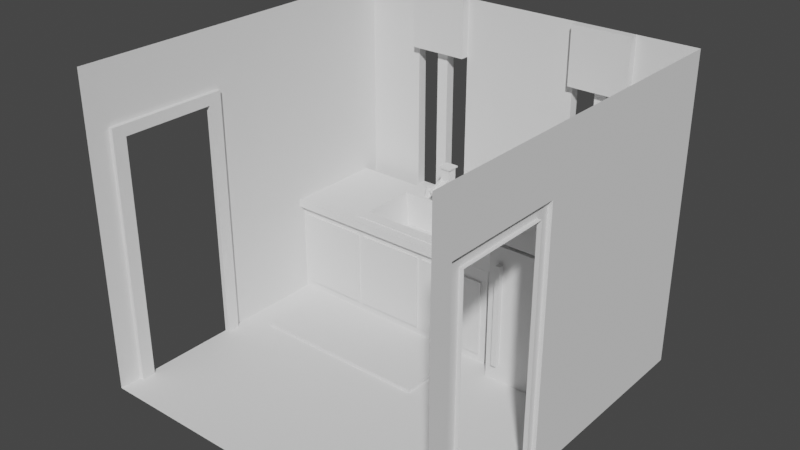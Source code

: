 # Source: test_room_kitchen.blend  (saved by Blender 2.93.21; exported with 4.5.12 LTS)
import bpy
from mathutils import Matrix  # noqa: F401  (used for matrix-valued properties, if any)

bpy.ops.wm.read_factory_settings(use_empty=True)
scene = bpy.context.scene
scene.name = 'Scene'

# ---- collections
col_collection = bpy.data.collections.new('Collection'); scene.collection.children.link(col_collection)

# ---- world
world_world = bpy.data.worlds.new('World'); scene.world = world_world
world_world.use_nodes = True; world_world.node_tree.nodes.clear()
_N = world_world.node_tree.nodes; _L = world_world.node_tree.links
n0 = _N.new('ShaderNodeOutputWorld'); n0.name = 'World Output'; n0.location = (300, 300)
n1 = _N.new('ShaderNodeBackground'); n1.name = 'Background'; n1.location = (10, 300)
n1.inputs[0].default_value = (0.05088, 0.05088, 0.05088, 1.0)
_L.new(n1.outputs[0], n0.inputs[0])
n0.is_active_output = True
world_world.color = (0.05088, 0.05088, 0.05088)
world_world.use_sun_shadow = False
world_world.sun_shadow_jitter_overblur = 0.0

# ---- meshes
me_cylinder_001 = bpy.data.meshes.new('Cylinder.001')
me_cylinder_001.from_pydata([(2.0, -1.942, 0.0), (2.0, 2.058, 0.0), (2.0, -1.942, 0.0), (2.0, -1.942, -1.654e-07), (2.0, 2.058, 0.0), (2.0, 2.058, -1.654e-07), (2.0, -1.942, 3.447), (2.0, 2.058, 3.447), (2.0, 2.058, 3.447), (2.0, 2.058, 3.447), (2.0, 2.058, 1.072), (2.0, 2.058, 1.934), (2.0, 2.058, 2.796), (2.0, -1.942, 1.072), (2.0, -1.942, 1.934), (2.0, -1.942, 2.796), (2.0, -1.942, 0.9821), (2.0, 2.058, 0.9821), (2.0, -0.366, 0.0), (2.0, -1.699, 0.0), (2.0, -0.366, 0.0), (2.0, -1.699, 0.0), (2.0, -1.699, -1.654e-07), (2.0, -0.366, -1.654e-07), (2.0, -1.699, 3.447), (2.0, -0.366, 3.447), (2.0, -1.699, 1.072), (2.0, -0.366, 1.072), (2.0, -1.699, 1.934), (2.0, -0.366, 1.934), (2.0, -1.699, 2.796), (2.0, -0.366, 2.796), (2.0, -1.699, 0.9821), (2.0, -0.366, 0.9821), (2.0, -0.5142, 0.0), (2.0, -0.6623, 0.0), (2.0, -0.8105, 0.0), (2.0, -0.9586, 0.0), (2.0, -1.107, 0.0), (2.0, -1.255, 0.0), (2.0, -1.403, 0.0), (2.0, -1.551, 0.0), (2.0, -0.5142, 0.0), (2.0, -0.6623, 0.0), (2.0, -0.8105, 0.0), (2.0, -0.9586, 0.0), (2.0, -1.107, 0.0), (2.0, -1.255, 0.0), (2.0, -1.403, 0.0), (2.0, -1.551, 0.0), (2.0, -1.551, -1.654e-07), (2.0, -0.5142, -1.654e-07), (2.0, -1.551, 3.447), (2.0, -1.403, 3.447), (2.0, -1.255, 3.447), (2.0, -1.107, 3.447), (2.0, -0.9586, 3.447), (2.0, -0.8105, 3.447), (2.0, -0.6623, 3.447), (2.0, -0.5142, 3.447), (2.0, -1.551, 1.072), (2.0, -0.5142, 1.072), (2.0, -1.551, 1.934), (2.0, -0.5142, 1.934), (2.0, -1.551, 2.796), (2.0, -1.403, 2.796), (2.0, -1.255, 2.796), (2.0, -1.107, 2.796), (2.0, -0.9586, 2.796), (2.0, -0.8105, 2.796), (2.0, -0.6623, 2.796), (2.0, -0.5142, 2.796), (2.0, -1.551, 0.9821), (2.0, -0.5142, 0.9821), (2.0, 2.058, 2.672), (2.0, -1.942, 2.672), (2.0, -0.366, 2.672), (2.0, -1.699, 2.672), (2.0, -0.5142, 2.672), (2.0, -0.6623, 2.672), (2.0, -0.8105, 2.672), (2.0, -0.9586, 2.672), (2.0, -1.107, 2.672), (2.0, -1.255, 2.672), (2.0, -1.403, 2.672), (2.0, -1.551, 2.672), (1.955, -0.5142, 0.0), (1.955, -0.366, 0.0), (1.955, -0.5142, 1.072), (1.955, -0.366, 1.072), (1.955, -0.5142, 1.934), (1.955, -0.366, 1.934), (1.955, -0.5142, 2.796), (1.955, -0.366, 2.796), (1.955, -0.5142, 0.9821), (1.955, -0.366, 0.9821), (1.955, -1.699, 0.0), (1.955, -1.699, 0.9821), (1.955, -0.366, 2.672), (1.955, -1.699, 2.672), (1.955, -1.699, 2.796), (1.955, -1.699, 1.072), (1.955, -1.699, 1.934), (1.955, -1.551, 0.0), (1.955, -1.551, 1.072), (1.955, -1.551, 1.934), (1.955, -1.551, 2.796), (1.955, -1.403, 2.796), (1.955, -1.255, 2.796), (1.955, -1.107, 2.796), (1.955, -0.9586, 2.796), (1.955, -0.8105, 2.796), (1.955, -0.6623, 2.796), (1.955, -1.551, 0.9821), (1.955, -0.5142, 2.672), (1.955, -0.6623, 2.672), (1.955, -0.8105, 2.672), (1.955, -0.9586, 2.672), (1.955, -1.107, 2.672), (1.955, -1.255, 2.672), (1.955, -1.403, 2.672), (1.955, -1.551, 2.672), (2.0, -0.5142, 0.0), (2.0, -0.6623, 0.0), (2.0, -0.8105, 0.0), (2.0, -0.9586, 0.0), (2.0, -1.107, 0.0), (2.0, -1.255, 0.0), (2.0, -1.403, 0.0), (2.0, -1.551, 0.0), (2.0, -0.5142, 0.0), (2.0, -0.6623, 0.0), (2.0, -0.8105, 0.0), (2.0, -0.9586, 0.0), (2.0, -1.107, 0.0), (2.0, -1.255, 0.0), (2.0, -1.403, 0.0), (2.0, -1.551, 0.0), (-2.0, -1.942, 0.0), (2.0, -1.942, 0.0), (-2.0, 2.058, 0.0), (2.0, 2.058, 0.0), (-2.0, -1.942, 0.0), (2.0, -1.942, 0.0), (-2.0, 2.058, 0.0), (2.0, 2.058, 0.0), (-2.0, -1.942, 3.447), (-2.0, 2.058, 3.447), (2.0, 2.058, 3.447), (-2.0, -1.942, 3.447), (-2.0, 2.058, 3.447), (2.0, 2.058, 3.447), (-1.333, -1.942, -1.654e-07), (-0.6662, -1.942, 0.0), (0.0005059, -1.942, -1.654e-07), (0.6672, -1.942, 0.0), (1.334, -1.942, -1.654e-07), (1.334, 2.058, -1.654e-07), (0.6672, 2.058, 0.0), (0.0005059, 2.058, -1.654e-07), (-0.6662, 2.058, 0.0), (-1.333, 2.058, -1.654e-07), (1.334, 2.058, -1.654e-07), (0.6672, 2.058, 0.0), (0.0005059, 2.058, -1.654e-07), (-0.6662, 2.058, 0.0), (-1.333, 2.058, -1.654e-07), (1.334, 2.058, 3.447), (0.6672, 2.058, 3.447), (0.0005059, 2.058, 3.447), (-0.6662, 2.058, 3.447), (-1.333, 2.058, 3.447), (1.334, 2.058, 3.447), (0.6672, 2.058, 3.447), (0.0005059, 2.058, 3.447), (-0.6662, 2.058, 3.447), (-1.333, 2.058, 3.447), (-2.0, 2.058, 2.796), (-2.0, 2.058, 1.934), (-2.0, 2.058, 1.072), (2.0, 2.058, 1.072), (2.0, 2.058, 1.934), (2.0, 2.058, 2.796), (-2.0, -1.942, 2.796), (-2.0, -1.942, 1.934), (-2.0, -1.942, 1.072), (-1.333, 2.058, 1.072), (-1.333, 2.058, 1.934), (-1.333, 2.058, 2.796), (-0.6662, 2.058, 1.072), (-0.6662, 2.058, 1.934), (-0.6662, 2.058, 2.796), (0.0005059, 2.058, 1.072), (0.0005059, 2.058, 1.934), (0.0005059, 2.058, 2.796), (0.6672, 2.058, 1.072), (0.6672, 2.058, 1.934), (0.6672, 2.058, 2.796), (1.334, 2.058, 1.072), (1.334, 2.058, 1.934), (1.334, 2.058, 2.796), (-1.202, -1.942, -1.654e-07), (-1.069, -1.942, 0.0), (-0.9355, -1.942, 0.0), (-0.8022, -1.942, 0.0), (-0.8022, 2.058, 0.0), (-0.9355, 2.058, 0.0), (-1.069, 2.058, 0.0), (-1.202, 2.058, -1.654e-07), (-0.8022, 2.058, 0.0), (-0.9355, 2.058, 0.0), (-1.069, 2.058, 0.0), (-1.202, 2.058, -1.654e-07), (-0.8022, 2.058, 3.447), (-0.9355, 2.058, 3.447), (-1.069, 2.058, 3.447), (-1.202, 2.058, 3.447), (-0.8022, 2.058, 3.447), (-0.9355, 2.058, 3.447), (-1.069, 2.058, 3.447), (-1.202, 2.058, 3.447), (-0.8022, 2.058, 1.072), (-0.9355, 2.058, 1.072), (-1.069, 2.058, 1.072), (-1.202, 2.058, 1.072), (-0.9355, 2.058, 1.934), (-1.069, 2.058, 1.934), (2.0, 2.058, 0.9821), (-0.8022, 2.058, 2.796), (-0.9355, 2.058, 2.796), (-1.069, 2.058, 2.796), (-1.202, 2.058, 2.796), (0.8005, -1.942, 0.0), (0.9338, -1.942, 0.0), (1.067, -1.942, 0.0), (1.201, -1.942, 0.0), (1.201, 2.058, 0.0), (1.067, 2.058, 0.0), (0.9338, 2.058, 0.0), (0.8005, 2.058, 0.0), (1.201, 2.058, 0.0), (1.067, 2.058, 0.0), (0.9338, 2.058, 0.0), (0.8005, 2.058, 0.0), (1.201, 2.058, 3.447), (1.067, 2.058, 3.447), (0.9338, 2.058, 3.447), (0.8005, 2.058, 3.447), (1.201, 2.058, 3.447), (1.067, 2.058, 3.447), (0.9338, 2.058, 3.447), (0.8005, 2.058, 3.447), (1.201, 2.058, 1.072), (1.067, 2.058, 1.072), (0.9338, 2.058, 1.072), (0.8005, 2.058, 1.072), (-2.0, -1.942, 0.9821), (1.067, 2.058, 1.934), (0.9338, 2.058, 1.934), (-2.0, 2.058, 0.9821), (1.201, 2.058, 2.796), (1.067, 2.058, 2.796), (0.9338, 2.058, 2.796), (0.8005, 2.058, 2.796), (-1.333, 2.171, 1.072), (-1.333, 2.171, 1.934), (-1.333, 2.171, 2.796), (-0.6662, 2.171, 1.072), (-0.6662, 2.171, 1.934), (-0.6662, 2.171, 2.796), (0.6672, 2.171, 1.072), (0.6672, 2.171, 1.934), (0.6672, 2.171, 2.796), (1.334, 2.171, 1.072), (1.334, 2.171, 1.934), (1.334, 2.171, 2.796), (0.8005, 2.171, 1.072), (-0.6662, 1.959, 2.796), (0.8005, 2.171, 2.796), (-1.202, 2.171, 1.072), (0.6672, 1.959, 3.447), (-1.202, 2.171, 2.796), (-0.8022, 2.171, 1.072), (-0.9355, 2.171, 1.072), (-1.069, 2.171, 1.072), (-1.333, 1.959, 3.447), (-0.9355, 2.171, 1.934), (-1.069, 2.171, 1.934), (-0.8022, 2.171, 2.796), (-0.9355, 2.171, 2.796), (-1.069, 2.171, 2.796), (1.201, 2.171, 1.072), (1.067, 2.171, 1.072), (0.9338, 2.171, 1.072), (0.6672, 1.959, 2.796), (1.067, 2.171, 1.934), (0.9338, 2.171, 1.934), (1.201, 2.171, 2.796), (1.067, 2.171, 2.796), (0.9338, 2.171, 2.796), (-1.333, 2.058, 0.9821), (-0.6662, 2.058, 0.9821), (0.0005059, 2.058, 0.9821), (0.6672, 2.058, 0.9821), (1.334, 2.058, 0.9821), (-1.202, 2.058, 0.9821), (-1.069, 2.058, 0.9821), (-0.9355, 2.058, 0.9821), (-0.8022, 2.058, 0.9821), (0.8005, 2.058, 0.9821), (0.9338, 2.058, 0.9821), (1.067, 2.058, 0.9821), (1.201, 2.058, 0.9821), (-1.333, 2.058, 1.072), (-0.6662, 2.058, 1.072), (0.6672, 2.058, 1.072), (1.334, 2.058, 1.072), (-0.8022, 2.058, 1.072), (-0.9355, 2.058, 1.072), (-1.069, 2.058, 1.072), (-1.202, 2.058, 1.072), (1.201, 2.058, 1.072), (1.067, 2.058, 1.072), (0.9338, 2.058, 1.072), (0.8005, 2.058, 1.072), (-1.333, 2.058, 0.9821), (-0.6662, 2.058, 0.9821), (0.6672, 2.058, 0.9821), (1.334, 2.058, 0.9821), (-1.202, 2.058, 0.9821), (-1.069, 2.058, 0.9821), (-0.9355, 2.058, 0.9821), (-0.8022, 2.058, 0.9821), (0.8005, 2.058, 0.9821), (0.9338, 2.058, 0.9821), (1.067, 2.058, 0.9821), (1.201, 2.058, 0.9821), (-1.333, 1.977, 0.9821), (-1.333, 1.977, 1.072), (-0.6662, 1.977, 0.9821), (-0.6662, 1.977, 1.072), (0.6672, 1.977, 0.9821), (0.6672, 1.977, 1.072), (1.334, 1.977, 0.9821), (1.334, 1.977, 1.072), (0.8005, 1.977, 1.072), (-1.202, 1.977, 1.072), (-0.8022, 1.977, 1.072), (-0.9355, 1.977, 1.072), (-1.069, 1.977, 1.072), (-1.202, 1.977, 0.9821), (-1.069, 1.977, 0.9821), (-0.9355, 1.977, 0.9821), (-0.8022, 1.977, 0.9821), (1.201, 1.977, 1.072), (1.067, 1.977, 1.072), (0.9338, 1.977, 1.072), (0.8005, 1.977, 0.9821), (0.9338, 1.977, 0.9821), (1.067, 1.977, 0.9821), (1.201, 1.977, 0.9821), (-0.9355, 2.058, 1.072), (-1.069, 2.058, 1.072), (-0.9355, 2.058, 1.934), (-1.069, 2.058, 1.934), (-0.9355, 2.058, 2.796), (-1.069, 2.058, 2.796), (1.067, 2.058, 1.072), (0.9338, 2.058, 1.072), (1.067, 2.058, 1.934), (0.9338, 2.058, 1.934), (1.067, 2.058, 2.796), (0.9338, 2.058, 2.796), (1.067, 2.171, 2.796), (1.067, 2.058, 2.796), (1.067, 2.058, 1.934), (1.067, 2.171, 1.934), (0.9338, 2.171, 1.934), (0.9338, 2.058, 1.934), (-1.069, 2.058, 1.934), (-1.069, 2.058, 2.796), (-0.9355, 2.058, 1.934), (-0.9355, 2.058, 2.796), (-1.069, 2.058, 1.072), (-0.9355, 2.058, 1.072), (-0.9355, 2.171, 1.934), (-0.9355, 2.171, 1.072), (0.9338, 2.171, 2.796), (0.9338, 2.058, 2.796), (-1.069, 2.171, 1.934), (0.9338, 2.058, 1.072), (1.067, 2.058, 1.072), (-1.069, 2.171, 1.072), (-1.069, 2.171, 2.796), (-0.9355, 2.171, 2.796), (0.9338, 2.171, 1.072), (1.067, 2.171, 1.072), (-0.9355, 2.058, 1.072), (-1.069, 2.058, 1.072), (-0.9355, 2.058, 1.934), (-1.069, 2.058, 1.934), (-0.9355, 2.058, 2.796), (-1.069, 2.058, 2.796), (1.067, 2.058, 1.072), (0.9338, 2.058, 1.072), (1.067, 2.058, 1.934), (0.9338, 2.058, 1.934), (1.067, 2.058, 2.796), (0.9338, 2.058, 2.796), (-2.0, -0.366, 0.0), (-2.0, -1.699, 0.0), (2.0, -1.699, 0.0), (2.0, -0.366, 0.0), (-2.0, -0.366, 0.0), (-2.0, -1.699, 0.0), (2.0, -1.699, 0.0), (2.0, -0.366, 0.0), (-2.0, -0.366, 3.447), (-2.0, -1.699, 3.447), (-2.0, -0.366, 3.447), (-2.0, -1.699, 3.447), (-1.333, -1.699, -1.654e-07), (-1.333, -0.366, -1.654e-07), (-0.6662, -1.699, 0.0), (-0.6662, -0.366, 0.0), (0.0005059, -1.699, -1.654e-07), (0.0005059, -0.366, -1.654e-07), (0.6672, -1.699, 0.0), (0.6672, -0.366, 0.0), (1.334, -1.699, -1.654e-07), (1.334, -0.366, -1.654e-07), (-2.0, -0.366, 1.072), (-2.0, -1.699, 1.072), (-2.0, -0.366, 1.934), (-2.0, -1.699, 1.934), (-2.0, -0.366, 2.796), (-2.0, -1.699, 2.796), (-1.202, -1.699, -1.654e-07), (-1.202, -0.366, -1.654e-07), (-1.069, -1.699, 0.0), (-1.069, -0.366, 0.0), (-0.9355, -1.699, 0.0), (-0.9355, -0.366, 0.0), (-0.8022, -1.699, 0.0), (-0.8022, -0.366, 0.0), (0.8005, -1.699, 0.0), (0.8005, -0.366, 0.0), (0.9338, -1.699, 0.0), (0.9338, -0.366, 0.0), (1.067, -1.699, 0.0), (1.067, -0.366, 0.0), (1.201, -1.699, 0.0), (1.201, -0.366, 0.0), (-2.0, -0.366, 0.9821), (-2.0, -1.699, 0.9821), (-2.0, -0.5142, 0.0), (-2.0, -0.6623, 0.0), (-2.0, -0.8105, 0.0), (-2.0, -0.9586, 0.0), (-2.0, -1.107, 0.0), (-2.0, -1.255, 0.0), (-2.0, -1.403, 0.0), (-2.0, -1.551, 0.0), (2.0, -1.551, 0.0), (2.0, -1.403, 0.0), (2.0, -1.255, 0.0), (2.0, -1.107, 0.0), (2.0, -0.9586, 0.0), (2.0, -0.8105, 0.0), (2.0, -0.6623, 0.0), (2.0, -0.5142, 0.0), (-2.0, -0.5142, 0.0), (-2.0, -0.6623, 0.0), (-2.0, -0.8105, 0.0), (-2.0, -0.9586, 0.0), (-2.0, -1.107, 0.0), (-2.0, -1.255, 0.0), (-2.0, -1.403, 0.0), (-2.0, -1.551, 0.0), (2.0, -1.551, 0.0), (2.0, -1.403, 0.0), (2.0, -1.255, 0.0), (2.0, -1.107, 0.0), (2.0, -0.9586, 0.0), (2.0, -0.8105, 0.0), (2.0, -0.6623, 0.0), (2.0, -0.5142, 0.0), (-2.0, -0.5142, 3.447), (-2.0, -0.6623, 3.447), (-2.0, -0.8105, 3.447), (-2.0, -0.9586, 3.447), (-2.0, -1.107, 3.447), (-2.0, -1.255, 3.447), (-2.0, -1.403, 3.447), (-2.0, -1.551, 3.447), (-2.0, -0.5142, 3.447), (-2.0, -0.6623, 3.447), (-2.0, -0.8105, 3.447), (-2.0, -0.9586, 3.447), (-2.0, -1.107, 3.447), (-2.0, -1.255, 3.447), (-2.0, -1.403, 3.447), (-2.0, -1.551, 3.447), (-1.333, -1.551, -1.654e-07), (-1.333, -1.403, -1.654e-07), (-1.333, -1.255, -1.654e-07), (-1.333, -1.107, -1.654e-07), (-1.333, -0.9586, -1.654e-07), (-1.333, -0.8105, -1.654e-07), (-1.333, -0.6623, -1.654e-07), (-1.333, -0.5142, -1.654e-07), (-0.6662, -1.551, 0.0), (-0.6662, -1.403, 0.0), (-0.6662, -1.255, 0.0), (-0.6662, -1.107, 0.0), (-0.6662, -0.9586, 0.0), (-0.6662, -0.8105, 0.0), (-0.6662, -0.6623, 0.0), (-0.6662, -0.5142, 0.0), (0.0005059, -1.551, -1.654e-07), (0.0005059, -1.403, -1.654e-07), (0.0005059, -1.255, -1.654e-07), (0.0005059, -1.107, -1.654e-07), (0.0005059, -0.9586, -1.654e-07), (0.0005059, -0.8105, -1.654e-07), (0.0005059, -0.6623, -1.654e-07), (0.0005059, -0.5142, -1.654e-07), (0.6672, -1.551, 0.0), (0.6672, -1.403, 0.0), (0.6672, -1.255, 0.0), (0.6672, -1.107, 0.0), (0.6672, -0.9586, 0.0), (0.6672, -0.8105, 0.0), (0.6672, -0.6623, 0.0), (0.6672, -0.5142, 0.0), (1.334, -1.551, -1.654e-07), (1.334, -1.403, -1.654e-07), (1.334, -1.255, -1.654e-07), (1.334, -1.107, -1.654e-07), (1.334, -0.9586, -1.654e-07), (1.334, -0.8105, -1.654e-07), (1.334, -0.6623, -1.654e-07), (1.334, -0.5142, -1.654e-07), (-2.0, -0.5142, 1.072), (-2.0, -1.551, 1.072), (-2.0, -0.5142, 1.934), (-2.0, -1.551, 1.934), (-2.0, -0.5142, 2.796), (-2.0, -0.6623, 2.796), (-2.0, -0.8105, 2.796), (-2.0, -0.9586, 2.796), (-2.0, -1.107, 2.796), (-2.0, -1.255, 2.796), (-2.0, -1.403, 2.796), (-2.0, -1.551, 2.796), (-1.202, -1.551, -1.654e-07), (-1.202, -1.403, -1.654e-07), (-1.202, -1.255, -1.654e-07), (-1.202, -1.107, -1.654e-07), (-1.202, -0.9586, -1.654e-07), (-1.202, -0.8105, -1.654e-07), (-1.202, -0.6623, -1.654e-07), (-1.202, -0.5142, -1.654e-07), (-1.069, -1.551, 0.0), (-1.069, -1.403, 0.0), (-1.069, -1.255, 0.0), (-1.069, -1.107, 0.0), (-1.069, -0.9586, 0.0), (-1.069, -0.8105, 0.0), (-1.069, -0.6623, 0.0), (-1.069, -0.5142, 0.0), (-0.9355, -1.551, 0.0), (-0.9355, -1.403, 0.0), (-0.9355, -1.255, 0.0), (-0.9355, -1.107, 0.0), (-0.9355, -0.9586, 0.0), (-0.9355, -0.8105, 0.0), (-0.9355, -0.6623, 0.0), (-0.9355, -0.5142, 0.0), (-0.8022, -1.551, 0.0), (-0.8022, -1.403, 0.0), (-0.8022, -1.255, 0.0), (-0.8022, -1.107, 0.0), (-0.8022, -0.9586, 0.0), (-0.8022, -0.8105, 0.0), (-0.8022, -0.6623, 0.0), (-0.8022, -0.5142, 0.0), (0.8005, -1.551, 0.0), (0.8005, -1.403, 0.0), (0.8005, -1.255, 0.0), (0.8005, -1.107, 0.0), (0.8005, -0.9586, 0.0), (0.8005, -0.8105, 0.0), (0.8005, -0.6623, 0.0), (0.8005, -0.5142, 0.0), (0.9338, -1.551, 0.0), (0.9338, -1.403, 0.0), (0.9338, -1.255, 0.0), (0.9338, -1.107, 0.0), (0.9338, -0.9586, 0.0), (0.9338, -0.8105, 0.0), (0.9338, -0.6623, 0.0), (0.9338, -0.5142, 0.0), (1.067, -1.551, 0.0), (1.067, -1.403, 0.0), (1.067, -1.255, 0.0), (1.067, -1.107, 0.0), (1.067, -0.9586, 0.0), (1.067, -0.8105, 0.0), (1.067, -0.6623, 0.0), (1.067, -0.5142, 0.0), (1.201, -1.551, 0.0), (1.201, -1.403, 0.0), (1.201, -1.255, 0.0), (1.201, -1.107, 0.0), (1.201, -0.9586, 0.0), (1.201, -0.8105, 0.0), (1.201, -0.6623, 0.0), (1.201, -0.5142, 0.0), (-2.0, -0.5142, 0.9821), (-2.0, -1.551, 0.9821), (-2.0, 2.058, 2.672), (2.0, 2.058, 2.672), (-2.0, -1.942, 2.672), (-1.333, 2.058, 2.672), (-0.6662, 2.058, 2.672), (0.0005059, 2.058, 2.672), (0.6672, 2.058, 2.672), (1.334, 2.058, 2.672), (-1.069, 2.058, 2.672), (-0.9355, 2.058, 2.672), (0.9338, 2.058, 2.672), (1.067, 2.058, 2.672), (-1.333, 2.171, 2.672), (-0.6662, 2.171, 2.672), (0.6672, 2.171, 2.672), (1.334, 2.171, 2.672), (0.8005, 1.959, 3.447), (-1.069, 2.171, 2.672), (-0.9355, 2.171, 2.672), (-1.202, 1.959, 3.447), (-1.333, 1.959, 2.796), (0.9338, 2.171, 2.672), (1.067, 2.171, 2.672), (-0.6662, 1.959, 3.447), (-1.069, 2.058, 2.672), (-0.9355, 2.058, 2.672), (0.9338, 2.058, 2.672), (1.067, 2.058, 2.672), (-1.069, 2.058, 2.672), (-0.9355, 2.058, 2.672), (0.9338, 2.058, 2.672), (1.067, 2.058, 2.672), (-1.069, 2.171, 2.672), (-0.9355, 2.171, 2.672), (0.9338, 2.171, 2.672), (1.067, 2.171, 2.672), (-1.069, 2.058, 2.672), (-0.9355, 2.058, 2.672), (0.9338, 2.058, 2.672), (1.067, 2.058, 2.672), (-2.0, -1.699, 2.672), (-2.0, -0.366, 2.672), (-2.0, -1.551, 2.672), (-2.0, -1.403, 2.672), (-2.0, -1.255, 2.672), (-2.0, -1.107, 2.672), (-2.0, -0.9586, 2.672), (-2.0, -0.8105, 2.672), (-2.0, -0.6623, 2.672), (-2.0, -0.5142, 2.672), (-1.951, -1.551, 0.0), (-1.951, -1.699, 0.0), (-1.951, -1.551, 1.072), (-1.951, -1.699, 1.072), (-1.951, -1.551, 1.934), (-1.951, -1.699, 1.934), (-1.951, -1.551, 2.796), (-1.951, -1.699, 2.796), (-1.951, -1.551, 0.9821), (-1.951, -1.699, 0.9821), (-1.951, -0.366, 0.0), (-1.951, -0.366, 0.9821), (-1.951, -1.699, 2.672), (-1.951, -0.366, 2.672), (-1.951, -0.366, 2.796), (-1.951, -0.366, 1.072), (-1.951, -0.366, 1.934), (-1.951, -0.5142, 0.0), (-1.951, -0.5142, 1.072), (-1.951, -0.5142, 1.934), (-1.951, -0.5142, 2.796), (-1.951, -0.6623, 2.796), (-1.951, -0.8105, 2.796), (-1.951, -0.9586, 2.796), (-1.951, -1.107, 2.796), (-1.951, -1.255, 2.796), (-1.951, -1.403, 2.796), (-1.951, -0.5142, 0.9821), (-1.951, -1.551, 2.672), (-1.951, -1.403, 2.672), (-1.951, -1.255, 2.672), (-1.951, -1.107, 2.672), (-1.951, -0.9586, 2.672), (-1.951, -0.8105, 2.672), (-1.951, -0.6623, 2.672), (-1.951, -0.5142, 2.672), (-2.0, -0.5142, 0.0), (-2.0, -0.6623, 0.0), (-2.0, -0.8105, 0.0), (-2.0, -0.9586, 0.0), (-2.0, -1.107, 0.0), (-2.0, -1.255, 0.0), (-2.0, -1.403, 0.0), (-2.0, -1.551, 0.0), (-2.0, -0.5142, 1.072), (0.9338, 1.959, 2.796), (1.067, 1.959, 2.796), (1.201, 1.959, 2.796), (0.9338, 1.959, 3.447), (-2.0, -1.551, 1.072), (-2.0, -0.5142, 1.934), (1.067, 1.959, 3.447), (1.201, 1.959, 3.447), (-1.069, 1.959, 2.796), (-0.9355, 1.959, 2.796), (-0.8022, 1.959, 2.796), (-1.069, 1.959, 3.447), (-2.0, -1.551, 1.934), (-2.0, -0.5142, 0.9821), (-0.9355, 1.959, 3.447), (-0.8022, 1.959, 3.447), (-1.202, 1.959, 2.796), (0.8005, 1.959, 2.796), (1.334, 1.959, 3.447), (1.334, 1.959, 2.796), (-2.0, -1.551, 0.9821), (-2.0, -1.551, 2.672), (-2.0, -1.403, 2.672), (-2.0, -1.255, 2.672), (-2.0, -1.107, 2.672), (-2.0, -0.9586, 2.672), (-2.0, -0.8105, 2.672), (-2.0, -0.6623, 2.672), (-2.0, -0.5142, 2.672), (-2.0, -0.5142, 0.0), (-2.0, -0.6623, 0.0), (-2.0, -0.8105, 0.0), (-2.0, -0.9586, 0.0), (-2.0, -1.107, 0.0), (-2.0, -1.255, 0.0), (-2.0, -1.403, 0.0), (-2.0, -1.551, 0.0), (-2.0, -0.5142, 1.072), (-2.0, -1.551, 1.072), (-2.0, -0.5142, 1.934), (-2.0, -1.551, 1.934), (-2.0, -0.5142, 0.9821), (-2.0, -1.551, 0.9821), (-2.0, -1.551, 2.672), (-2.0, -1.403, 2.672), (-2.0, -1.255, 2.672), (-2.0, -1.107, 2.672), (-2.0, -0.9586, 2.672), (-2.0, -0.8105, 2.672), (-2.0, -0.6623, 2.672), (-2.0, -0.5142, 2.672), (0.7244, 0.7911, 8.27e-08), (0.7244, 0.7911, 2.407), (0.7244, 1.876, 8.27e-08), (0.7244, 1.876, 2.407), (1.876, 0.7911, 8.27e-08), (1.876, 0.7911, 2.407), (1.876, 1.876, 8.27e-08), (1.876, 1.876, 2.407), (0.7244, 0.7911, 1.597), (1.876, 0.7911, 1.597), (0.7244, 0.7911, 1.559), (1.876, 0.7911, 1.559), (0.7244, 0.6323, 1.597), (0.7244, 0.6323, 2.407), (1.876, 0.6323, 2.407), (1.876, 0.6323, 1.597), (1.876, 0.6323, 1.559), (1.876, 0.6323, 8.27e-08), (0.7244, 0.6323, 8.27e-08), (0.7244, 0.6323, 1.559), (1.876, 0.7662, 1.559), (1.876, 0.7662, 8.27e-08), (0.7244, 0.7662, 8.27e-08), (0.7244, 0.7662, 1.559), (1.876, 0.7662, 2.407), (1.876, 0.7662, 1.597), (0.7244, 0.7662, 2.407), (0.7244, 0.7662, 1.597), (1.857, 0.7907, 1.534), (1.857, 0.7907, 0.02553), (0.7433, 0.7907, 0.02553), (0.7433, 0.7907, 1.534), (1.857, 0.7666, 0.02553), (0.7433, 0.7666, 0.02553), (1.857, 0.7666, 1.534), (0.7433, 0.7666, 1.534), (0.7493, 0.7906, 1.615), (0.7493, 0.7906, 2.39), (1.851, 0.7906, 2.39), (1.851, 0.7906, 1.615), (1.851, 0.7667, 1.615), (0.7493, 0.7667, 1.615), (1.851, 0.7667, 2.39), (0.7493, 0.7667, 2.39), (0.8261, 0.5751, 0.1973), (0.8261, 0.5751, 1.362), (0.8261, 0.6323, 0.1973), (0.8261, 0.6323, 1.362), (0.8833, 0.5751, 0.1973), (0.8833, 0.5751, 1.362), (0.8833, 0.6323, 0.1973), (0.8833, 0.6323, 1.362), (0.8261, 0.5751, 1.741), (0.8261, 0.5751, 2.263), (0.8261, 0.6323, 1.741), (0.8261, 0.6323, 2.263), (0.8833, 0.5751, 1.741), (0.8833, 0.5751, 2.263), (0.8833, 0.6323, 1.741), (0.8833, 0.6323, 2.263), (-2.0, 0.7958, -3.722e-07), (-2.0, 0.7958, 1.061), (-2.0, 1.876, -3.722e-07), (-2.0, 1.876, 1.061), (0.5914, 0.7958, -3.722e-07), (0.5914, 0.7958, 1.061), (0.5914, 1.876, -3.722e-07), (0.5914, 1.876, 1.061), (-2.0, 0.7347, 1.061), (-2.0, 0.7347, 1.153), (-2.0, 1.876, 1.061), (-2.0, 1.876, 1.153), (0.6346, 0.7347, 1.061), (0.6346, 0.7347, 1.153), (0.6346, 1.876, 1.061), (0.6346, 1.876, 1.153), (-0.2561, 0.7736, 0.09659), (-0.2561, 0.7736, 0.9641), (-0.2561, 0.818, 0.09659), (-0.2561, 0.818, 0.9641), (0.5175, 0.7736, 0.09659), (0.5175, 0.7736, 0.9641), (0.5175, 0.818, 0.09659), (0.5175, 0.818, 0.9641), (-1.926, 0.7736, 0.09659), (-1.926, 0.7736, 0.9641), (-1.926, 0.818, 0.09659), (-1.926, 0.818, 0.9641), (-1.153, 0.7736, 0.09659), (-1.153, 0.7736, 0.9641), (-1.153, 0.818, 0.09659), (-1.153, 0.818, 0.9641), (-1.091, 0.7736, 0.09659), (-1.091, 0.7736, 0.9641), (-1.091, 0.818, 0.09659), (-1.091, 0.818, 0.9641), (-0.3175, 0.7736, 0.09659), (-0.3175, 0.7736, 0.9641), (-0.3175, 0.818, 0.09659), (-0.3175, 0.818, 0.9641), (-1.211, 0.8353, 1.14), (-1.211, 0.8353, 1.165), (-1.211, 1.675, 1.14), (-1.211, 1.675, 1.165), (-0.1545, 0.8353, 1.14), (-0.1545, 0.8353, 1.165), (-0.1545, 1.675, 1.14), (-0.1545, 1.675, 1.165), (-1.106, 1.019, 0.7913), (-1.106, 1.592, 0.7913), (-0.2598, 1.019, 0.7913), (-0.2598, 1.592, 0.7913), (-0.2008, 0.9787, 1.14), (-0.2143, 1.623, 1.061), (-1.151, 1.623, 1.061), (-1.151, 0.9878, 1.061), (-0.2008, 1.632, 1.14), (-0.2143, 0.9878, 1.061), (-0.1987, 1.633, 1.153), (-1.167, 1.633, 1.153), (-1.167, 0.9773, 1.153), (-0.1987, 0.9773, 1.153), (-0.2008, 0.9787, 1.14), (-0.2008, 1.632, 1.14), (-1.165, 0.9787, 1.14), (-1.165, 1.632, 1.14), (-1.169, 0.9759, 1.165), (-1.169, 1.635, 1.165), (-0.1966, 0.9759, 1.165), (-0.1966, 1.635, 1.165), (-1.211, 0.8353, 1.153), (-1.211, 1.675, 1.153), (-0.1545, 0.8353, 1.153), (-0.1545, 1.675, 1.153), (-0.624, 1.835, 1.572), (-0.624, 1.835, 1.153), (-0.624, 1.718, 1.572), (-0.624, 1.718, 1.153), (-0.7414, 1.835, 1.572), (-0.7414, 1.835, 1.153), (-0.7414, 1.718, 1.572), (-0.7414, 1.718, 1.153), (-0.624, 1.718, 1.585), (-0.624, 1.835, 1.585), (-0.7414, 1.718, 1.585), (-0.7414, 1.835, 1.585), (-0.6063, 1.7, 1.57), (-0.6063, 1.853, 1.57), (-0.759, 1.7, 1.57), (-0.759, 1.853, 1.57), (-0.6063, 1.7, 1.587), (-0.6063, 1.853, 1.587), (-0.759, 1.7, 1.587), (-0.759, 1.853, 1.587), (-0.7302, 1.521, 1.306), (-0.7302, 1.499, 1.367), (-0.7302, 1.779, 1.398), (-0.7302, 1.758, 1.459), (-0.6351, 1.521, 1.306), (-0.6351, 1.499, 1.367), (-0.6351, 1.779, 1.398), (-0.6351, 1.758, 1.459), (-0.7178, 1.738, 1.427), (-0.6475, 1.738, 1.427), (-0.7178, 1.499, 1.367), (-0.6475, 1.507, 1.345), (-0.6475, 1.499, 1.367), (-0.7178, 1.507, 1.345), (-0.6475, 1.73, 1.449), (-0.7178, 1.73, 1.449), (-0.4327, 1.843, 1.153), (-0.4327, 1.823, 1.257), (-0.39, 1.827, 1.153), (-0.4028, 1.812, 1.257), (-0.3673, 1.788, 1.153), (-0.3869, 1.784, 1.257), (-0.3752, 1.743, 1.153), (-0.3925, 1.753, 1.257), (-0.41, 1.714, 1.153), (-0.4168, 1.733, 1.257), (-0.4554, 1.714, 1.153), (-0.4486, 1.733, 1.257), (-0.4901, 1.743, 1.153), (-0.4729, 1.753, 1.257), (-0.498, 1.788, 1.153), (-0.4784, 1.784, 1.257), (-0.4753, 1.827, 1.153), (-0.4625, 1.812, 1.257), (-0.9327, 1.843, 1.153), (-0.9327, 1.823, 1.257), (-0.89, 1.827, 1.153), (-0.9028, 1.812, 1.257), (-0.8673, 1.788, 1.153), (-0.8869, 1.784, 1.257), (-0.8752, 1.743, 1.153), (-0.8925, 1.753, 1.257), (-0.91, 1.714, 1.153), (-0.9168, 1.733, 1.257), (-0.9554, 1.714, 1.153), (-0.9486, 1.733, 1.257), (-0.9901, 1.743, 1.153), (-0.9729, 1.753, 1.257), (-0.998, 1.788, 1.153), (-0.9784, 1.784, 1.257), (-0.9753, 1.827, 1.153), (-0.9625, 1.812, 1.257), (-1.683, -0.1295, -3.243e-07), (-1.683, -0.1295, 0.04), (-1.683, 0.6719, -3.243e-07), (-1.683, 0.6719, 0.04), (0.3173, -0.1295, -3.243e-07), (0.3173, -0.1295, 0.04), (0.3173, 0.6719, -3.243e-07), (0.3173, 0.6719, 0.04)], [(4, 1), (9, 7), (139, 143), (412, 416), (411, 415), (470, 486), (469, 485), (468, 484), (467, 483), (466, 482), (463, 479), (884, 889), (835, 837), (828, 830), (886, 892), (878, 880), (888, 889), (883, 890), (885, 890), (889, 879), (876, 881), (875, 882), (877, 884), (887, 891), (880, 890), (881, 892), (882, 891)], [(30, 15, 6, 24), (32, 16, 13, 26), (26, 13, 14, 28), (77, 75, 15, 30), (22, 3, 16, 32), (5, 23, 33, 17), (26, 28, 102, 101), (74, 76, 31, 12), (85, 62, 105, 121), (10, 27, 29, 11), (29, 27, 89, 91), (17, 33, 27, 10), (62, 60, 104, 105), (12, 31, 25, 8), (64, 30, 24, 52), (0, 19, 21, 2), (34, 18, 20, 42), (19, 41, 49, 21), (41, 40, 48, 49), (40, 39, 47, 48), (39, 38, 46, 47), (38, 37, 45, 46), (37, 36, 44, 45), (36, 35, 43, 44), (35, 34, 42, 43), (31, 71, 59, 25), (71, 70, 58, 59), (70, 69, 57, 58), (69, 68, 56, 57), (68, 67, 55, 56), (67, 66, 54, 55), (66, 65, 53, 54), (65, 64, 52, 53), (77, 30, 100, 99), (72, 50, 103, 113), (31, 76, 98, 93), (70, 71, 92, 112), (73, 61, 88, 94), (71, 31, 93, 92), (69, 70, 112, 111), (28, 77, 99, 102), (68, 69, 111, 110), (76, 29, 91, 98), (22, 32, 97, 96), (67, 68, 110, 109), (78, 79, 115, 114), (11, 29, 76, 74), (28, 14, 75, 77), (103, 96, 97, 113), (121, 99, 100, 106), (104, 101, 102, 105), (113, 97, 101, 104), (95, 94, 88, 89), (89, 88, 90, 91), (98, 114, 92, 93), (114, 115, 112, 92), (115, 116, 111, 112), (116, 117, 110, 111), (117, 118, 109, 110), (118, 119, 108, 109), (119, 120, 107, 108), (120, 121, 106, 107), (87, 86, 94, 95), (91, 90, 114, 98), (105, 102, 99, 121), (84, 85, 121, 120), (27, 33, 95, 89), (83, 84, 120, 119), (32, 26, 101, 97), (82, 83, 119, 118), (30, 64, 106, 100), (50, 22, 96, 103), (60, 72, 113, 104), (81, 82, 118, 117), (64, 65, 107, 106), (51, 73, 94, 86), (80, 81, 117, 116), (65, 66, 108, 107), (79, 80, 116, 115), (66, 67, 109, 108), (33, 23, 87, 95), (63, 78, 114, 90), (23, 51, 86, 87), (125, 124, 132, 133), (126, 125, 133, 134), (127, 126, 134, 135), (128, 127, 135, 136), (129, 128, 136, 137), (123, 122, 130, 131), (124, 123, 131, 132), (157, 141, 145, 162), (409, 140, 144, 413), (200, 182, 148, 167), (435, 177, 147, 417), (167, 148, 151, 172), (147, 171, 176, 150), (213, 170, 175, 217), (170, 169, 174, 175), (169, 168, 173, 174), (244, 167, 172, 248), (177, 188, 171, 147), (168, 197, 294, 280), (191, 194, 169, 170), (194, 197, 168, 169), (261, 260, 718, 717), (140, 161, 166, 144), (205, 160, 165, 209), (160, 159, 164, 165), (159, 158, 163, 164), (236, 157, 162, 240), (409, 422, 161, 140), (444, 424, 160, 205), (424, 426, 159, 160), (426, 428, 158, 159), (452, 430, 157, 236), (228, 229, 289, 288), (628, 200, 275, 636), (302, 303, 195, 192), (192, 195, 196, 193), (626, 627, 197, 194), (301, 302, 192, 189), (189, 192, 193, 190), (625, 626, 194, 191), (191, 228, 288, 269), (198, 199, 274, 273), (259, 300, 186, 179), (179, 186, 187, 178), (621, 624, 188, 177), (453, 259, 179, 431), (431, 179, 178, 433), (662, 621, 177, 435), (304, 227, 180, 198), (198, 180, 181, 199), (628, 622, 182, 200), (253, 252, 291, 292), (231, 188, 266, 281), (629, 226, 364, 645), (645, 364, 400, 657), (252, 198, 273, 291), (365, 366, 402, 401), (253, 257, 369, 367), (627, 196, 271, 635), (422, 438, 208, 161), (438, 440, 207, 208), (440, 442, 206, 207), (442, 444, 205, 206), (161, 208, 212, 166), (208, 207, 211, 212), (207, 206, 210, 211), (206, 205, 209, 210), (245, 246, 719, 722), (260, 200, 735, 718), (244, 245, 722, 723), (188, 231, 732, 641), (171, 216, 220, 176), (216, 215, 219, 220), (215, 214, 218, 219), (214, 213, 217, 218), (186, 224, 279, 264), (196, 195, 270, 271), (223, 222, 361, 362), (298, 261, 374, 373), (262, 263, 278, 299), (639, 289, 394, 654), (632, 261, 371, 648), (224, 223, 284, 279), (428, 446, 239, 158), (446, 448, 238, 239), (448, 450, 237, 238), (450, 452, 236, 237), (158, 239, 243, 163), (239, 238, 242, 243), (238, 237, 241, 242), (237, 236, 240, 241), (191, 170, 644, 277), (247, 168, 280, 637), (231, 230, 724, 732), (167, 244, 723, 734), (168, 247, 251, 173), (247, 246, 250, 251), (246, 245, 249, 250), (245, 244, 248, 249), (171, 188, 641, 285), (230, 229, 725, 724), (216, 171, 285, 640), (246, 247, 637, 719), (725, 726, 731, 730), (724, 725, 730, 727), (717, 718, 723, 722), (732, 724, 727, 640), (641, 732, 640, 285), (716, 717, 722, 719), (228, 191, 277, 726), (213, 214, 730, 731), (215, 216, 640, 727), (263, 262, 716, 733), (170, 213, 731, 644), (197, 263, 733, 294), (187, 186, 264, 265), (255, 254, 293, 276), (195, 255, 276, 270), (262, 299, 387, 388), (624, 187, 265, 633), (362, 361, 397, 398), (230, 231, 281, 290), (263, 197, 272, 278), (189, 190, 268, 267), (638, 287, 389, 653), (625, 191, 269, 634), (221, 189, 267, 282), (367, 369, 405, 403), (200, 260, 297, 275), (222, 221, 282, 283), (260, 261, 298, 297), (241, 240, 312, 311), (242, 241, 311, 310), (243, 242, 310, 309), (163, 243, 309, 303), (210, 209, 308, 307), (211, 210, 307, 306), (212, 211, 306, 305), (166, 212, 305, 300), (162, 145, 227, 304), (413, 144, 259, 453), (144, 166, 300, 259), (209, 165, 301, 308), (165, 164, 302, 301), (164, 163, 303, 302), (240, 162, 304, 312), (336, 321, 316, 328), (332, 317, 314, 326), (325, 313, 320, 329), (329, 320, 319, 330), (330, 319, 318, 331), (331, 318, 317, 332), (327, 315, 324, 333), (333, 324, 323, 334), (334, 323, 322, 335), (335, 322, 321, 336), (360, 343, 344, 354), (353, 339, 340, 347), (337, 350, 346, 338), (350, 351, 349, 346), (351, 352, 348, 349), (352, 353, 347, 348), (341, 357, 345, 342), (357, 358, 356, 345), (358, 359, 355, 356), (359, 360, 354, 355), (331, 332, 353, 352), (324, 315, 342, 345), (330, 331, 352, 351), (320, 313, 338, 346), (329, 330, 351, 350), (314, 317, 347, 340), (316, 321, 354, 344), (325, 329, 350, 337), (317, 318, 348, 347), (335, 336, 360, 359), (313, 325, 337, 338), (321, 322, 355, 354), (332, 326, 339, 353), (318, 319, 349, 348), (334, 335, 359, 358), (326, 314, 340, 339), (322, 323, 356, 355), (336, 328, 343, 360), (319, 320, 346, 349), (333, 334, 358, 357), (315, 327, 341, 342), (323, 324, 345, 356), (327, 333, 357, 341), (328, 316, 344, 343), (284, 223, 383, 392), (253, 292, 396, 391), (370, 368, 404, 406), (222, 283, 386, 384), (229, 230, 366, 365), (226, 223, 362, 364), (254, 253, 367, 368), (630, 229, 365, 646), (631, 258, 370, 647), (222, 225, 363, 361), (261, 262, 372, 371), (258, 254, 368, 370), (652, 375, 376, 656), (651, 388, 387, 655), (381, 384, 386, 385), (383, 379, 389, 392), (390, 378, 377, 395), (375, 391, 396, 376), (649, 380, 393, 653), (650, 381, 385, 654), (657, 658, 401, 402), (398, 397, 399, 400), (659, 660, 407, 408), (404, 403, 405, 406), (642, 296, 377, 655), (287, 284, 392, 389), (646, 365, 401, 658), (289, 229, 382, 394), (629, 230, 380, 649), (643, 298, 373, 656), (283, 286, 385, 386), (364, 362, 398, 400), (630, 225, 381, 650), (361, 363, 399, 397), (293, 254, 390, 395), (631, 262, 388, 651), (368, 367, 403, 404), (296, 293, 395, 377), (632, 257, 375, 652), (230, 290, 393, 380), (223, 226, 379, 383), (292, 295, 376, 396), (371, 372, 408, 407), (225, 222, 384, 381), (647, 370, 406, 659), (254, 258, 378, 390), (648, 371, 407, 660), (257, 253, 391, 375), (142, 414, 454, 256), (436, 661, 683, 678), (234, 235, 451, 449), (610, 618, 452, 450), (233, 234, 449, 447), (602, 610, 450, 448), (232, 233, 447, 445), (594, 602, 448, 446), (155, 232, 445, 427), (534, 594, 446, 428), (203, 204, 443, 441), (578, 586, 444, 442), (202, 203, 441, 439), (570, 578, 442, 440), (201, 202, 439, 437), (562, 570, 440, 438), (152, 201, 437, 421), (510, 562, 438, 422), (623, 661, 436, 183), (663, 664, 700, 699), (185, 432, 434, 184), (545, 543, 689, 690), (256, 454, 432, 185), (664, 665, 701, 700), (235, 156, 429, 451), (618, 542, 430, 452), (154, 155, 427, 425), (526, 534, 428, 426), (153, 154, 425, 423), (518, 526, 426, 424), (204, 153, 423, 443), (586, 518, 424, 444), (138, 152, 421, 410), (455, 510, 422, 409), (146, 418, 420, 149), (487, 417, 419, 495), (183, 436, 418, 146), (547, 435, 417, 487), (138, 410, 414, 142), (455, 409, 413, 471), (156, 139, 411, 429), (542, 470, 412, 430), (429, 411, 463, 535), (535, 463, 464, 536), (536, 464, 465, 537), (537, 465, 466, 538), (538, 466, 467, 539), (539, 467, 468, 540), (540, 468, 469, 541), (541, 469, 470, 542), (465, 464, 480, 481), (410, 462, 478, 414), (462, 461, 477, 478), (461, 460, 476, 477), (460, 459, 475, 476), (459, 458, 474, 475), (458, 457, 473, 474), (457, 456, 472, 473), (456, 455, 471, 472), (436, 554, 494, 418), (554, 553, 493, 494), (553, 552, 492, 493), (552, 551, 491, 492), (551, 550, 490, 491), (550, 549, 489, 490), (549, 548, 488, 489), (548, 547, 487, 488), (418, 494, 502, 420), (494, 493, 501, 502), (493, 492, 500, 501), (492, 491, 499, 500), (491, 490, 498, 499), (490, 489, 497, 498), (489, 488, 496, 497), (488, 487, 495, 496), (410, 421, 503, 462), (462, 503, 504, 461), (461, 504, 505, 460), (460, 505, 506, 459), (459, 506, 507, 458), (458, 507, 508, 457), (457, 508, 509, 456), (456, 509, 510, 455), (443, 423, 511, 579), (579, 511, 512, 580), (580, 512, 513, 581), (581, 513, 514, 582), (582, 514, 515, 583), (583, 515, 516, 584), (584, 516, 517, 585), (585, 517, 518, 586), (423, 425, 519, 511), (511, 519, 520, 512), (512, 520, 521, 513), (513, 521, 522, 514), (514, 522, 523, 515), (515, 523, 524, 516), (516, 524, 525, 517), (517, 525, 526, 518), (425, 427, 527, 519), (519, 527, 528, 520), (520, 528, 529, 521), (521, 529, 530, 522), (522, 530, 531, 523), (523, 531, 532, 524), (524, 532, 533, 525), (525, 533, 534, 526), (451, 429, 535, 611), (611, 535, 536, 612), (612, 536, 537, 613), (613, 537, 538, 614), (614, 538, 539, 615), (615, 539, 540, 616), (616, 540, 541, 617), (617, 541, 542, 618), (620, 544, 673, 679), (553, 554, 677, 697), (665, 666, 702, 701), (478, 620, 679, 671), (552, 553, 697, 696), (666, 667, 703, 702), (546, 663, 699, 675), (551, 552, 696, 695), (667, 668, 704, 703), (433, 662, 684, 687), (421, 437, 555, 503), (503, 555, 556, 504), (504, 556, 557, 505), (505, 557, 558, 506), (506, 558, 559, 507), (507, 559, 560, 508), (508, 560, 561, 509), (509, 561, 562, 510), (437, 439, 563, 555), (555, 563, 564, 556), (556, 564, 565, 557), (557, 565, 566, 558), (558, 566, 567, 559), (559, 567, 568, 560), (560, 568, 569, 561), (561, 569, 570, 562), (439, 441, 571, 563), (563, 571, 572, 564), (564, 572, 573, 565), (565, 573, 574, 566), (566, 574, 575, 567), (567, 575, 576, 568), (568, 576, 577, 569), (569, 577, 578, 570), (441, 443, 579, 571), (571, 579, 580, 572), (572, 580, 581, 573), (573, 581, 582, 574), (574, 582, 583, 575), (575, 583, 584, 576), (576, 584, 585, 577), (577, 585, 586, 578), (427, 445, 587, 527), (527, 587, 588, 528), (528, 588, 589, 529), (529, 589, 590, 530), (530, 590, 591, 531), (531, 591, 592, 532), (532, 592, 593, 533), (533, 593, 594, 534), (445, 447, 595, 587), (587, 595, 596, 588), (588, 596, 597, 589), (589, 597, 598, 590), (590, 598, 599, 591), (591, 599, 600, 592), (592, 600, 601, 593), (593, 601, 602, 594), (447, 449, 603, 595), (595, 603, 604, 596), (596, 604, 605, 597), (597, 605, 606, 598), (598, 606, 607, 599), (599, 607, 608, 600), (600, 608, 609, 601), (601, 609, 610, 602), (449, 451, 611, 603), (603, 611, 612, 604), (604, 612, 613, 605), (605, 613, 614, 606), (606, 614, 615, 607), (607, 615, 616, 608), (608, 616, 617, 609), (609, 617, 618, 610), (550, 551, 695, 694), (668, 669, 705, 704), (661, 434, 676, 683), (184, 434, 661, 623), (369, 648, 660, 405), (372, 647, 659, 408), (261, 632, 652, 374), (258, 631, 651, 378), (229, 630, 650, 382), (295, 643, 656, 376), (226, 629, 649, 379), (363, 646, 658, 399), (299, 642, 655, 387), (406, 405, 660, 659), (400, 399, 658, 657), (382, 650, 654, 394), (379, 649, 653, 389), (378, 651, 655, 377), (374, 652, 656, 373), (262, 631, 647, 372), (225, 630, 646, 363), (190, 625, 634, 268), (290, 638, 653, 393), (188, 624, 633, 266), (229, 228, 726, 725), (200, 167, 734, 735), (262, 261, 717, 716), (733, 716, 719, 637), (718, 735, 734, 723), (726, 277, 644, 731), (294, 733, 637, 280), (214, 215, 727, 730), (257, 632, 648, 369), (286, 639, 654, 385), (197, 627, 635, 272), (366, 645, 657, 402), (230, 629, 645, 366), (199, 181, 622, 628), (433, 178, 621, 662), (178, 187, 624, 621), (190, 193, 626, 625), (193, 196, 627, 626), (199, 628, 636, 274), (688, 681, 682, 698), (706, 684, 685, 691), (689, 686, 687, 690), (698, 682, 686, 689), (680, 679, 673, 674), (674, 673, 675, 676), (683, 699, 677, 678), (699, 700, 697, 677), (700, 701, 696, 697), (701, 702, 695, 696), (702, 703, 694, 695), (703, 704, 693, 694), (704, 705, 692, 693), (705, 706, 691, 692), (672, 671, 679, 680), (676, 675, 699, 683), (690, 687, 684, 706), (554, 436, 678, 677), (454, 414, 672, 680), (662, 435, 685, 684), (414, 478, 671, 672), (413, 453, 682, 681), (670, 545, 690, 706), (434, 432, 674, 676), (619, 471, 688, 698), (435, 547, 691, 685), (431, 433, 687, 686), (543, 619, 698, 689), (547, 548, 692, 691), (432, 454, 680, 674), (544, 546, 675, 673), (548, 549, 693, 692), (453, 431, 686, 682), (669, 670, 706, 705), (549, 550, 694, 693), (471, 413, 681, 688), (710, 709, 747, 748), (742, 741, 763, 764), (711, 710, 748, 749), (741, 740, 762, 763), (712, 711, 749, 750), (740, 739, 761, 762), (713, 712, 750, 751), (729, 715, 753, 757), (739, 738, 760, 761), (720, 736, 758, 754), (714, 713, 751, 752), (715, 721, 755, 753), (728, 720, 754, 756), (707, 729, 757, 745), (738, 737, 759, 760), (736, 714, 752, 758), (721, 744, 766, 755), (708, 707, 745, 746), (737, 728, 756, 759), (744, 743, 765, 766), (709, 708, 746, 747), (743, 742, 764, 765), (412, 145, 162, 157, 430), (88, 61, 63, 90), (767, 777, 775, 768, 770, 769), (769, 770, 774, 773), (773, 774, 772, 776, 778, 771), (792, 791, 781, 782), (774, 770, 768, 772), (777, 778, 776, 775), (788, 787, 783, 784), (779, 782, 781, 780), (791, 793, 780, 781), (794, 792, 782, 779), (793, 794, 779, 780), (783, 786, 785, 784), (787, 790, 786, 783), (790, 789, 785, 786), (767, 771, 796, 797), (789, 790, 802, 800), (788, 789, 800, 799), (771, 778, 795, 796), (791, 792, 807, 809), (772, 768, 804, 805), (776, 772, 805, 806), (794, 793, 810, 808), (798, 797, 800, 802), (795, 798, 802, 801), (797, 796, 799, 800), (796, 795, 801, 799), (787, 788, 799, 801), (790, 787, 801, 802), (778, 777, 798, 795), (777, 767, 797, 798), (804, 803, 808, 810), (803, 806, 807, 808), (805, 804, 810, 809), (806, 805, 809, 807), (792, 794, 808, 807), (775, 776, 806, 803), (768, 775, 803, 804), (793, 791, 809, 810), (811, 812, 814, 813), (813, 814, 818, 817), (817, 818, 816, 815), (815, 816, 812, 811), (813, 817, 815, 811), (818, 814, 812, 816), (819, 820, 822, 821), (821, 822, 826, 825), (825, 826, 824, 823), (823, 824, 820, 819), (821, 825, 823, 819), (826, 822, 820, 824), (829, 830, 834, 833), (833, 834, 832, 831), (831, 832, 828, 827), (837, 838, 842, 841), (841, 842, 840, 839), (839, 840, 836, 835), (885, 878, 877, 888), (876, 878, 885, 886), (843, 844, 846, 845), (845, 846, 850, 849), (849, 850, 848, 847), (847, 848, 844, 843), (845, 849, 847, 843), (850, 846, 844, 848), (851, 852, 854, 853), (853, 854, 858, 857), (857, 858, 856, 855), (855, 856, 852, 851), (853, 857, 855, 851), (858, 854, 852, 856), (859, 860, 862, 861), (861, 862, 866, 865), (865, 866, 864, 863), (863, 864, 860, 859), (861, 865, 863, 859), (866, 862, 860, 864), (867, 897, 868, 870, 898, 869), (869, 898, 870, 874, 900, 873), (873, 900, 874, 872, 899, 871), (871, 899, 872, 868, 897, 867), (839, 832, 834, 841), (896, 874, 870, 894), (870, 868, 872, 874, 896, 895, 893, 894), (888, 877, 875, 887), (893, 887, 886, 894), (839, 835, 828, 832), (894, 886, 885, 896), (885, 888, 895, 896), (886, 887, 875, 876), (888, 887, 893, 895), (876, 875, 877, 878), (842, 900, 899, 840), (840, 899, 897, 836), (838, 836, 897, 898), (842, 838, 898, 900), (901, 902, 904, 903), (903, 904, 908, 907), (907, 908, 906, 905), (905, 906, 902, 901), (905, 901, 914, 916), (908, 904, 902, 906), (909, 911, 912, 910), (909, 910, 918, 917), (912, 911, 919, 920), (907, 905, 916, 915), (915, 916, 920, 919), (916, 914, 918, 920), (913, 915, 919, 917), (914, 913, 917, 918), (910, 912, 920, 918), (903, 907, 915, 913), (911, 909, 917, 919), (901, 903, 913, 914), (921, 922, 924, 923), (923, 924, 928, 927), (927, 928, 926, 925), (922, 921, 925, 926, 933, 932, 934, 931), (923, 927, 925, 921), (926, 928, 924, 922, 931, 936, 935, 933), (931, 934, 929, 936), (936, 929, 930, 935), (930, 932, 933, 935), (932, 930, 929, 934), (937, 938, 940, 939), (939, 940, 942, 941), (941, 942, 944, 943), (943, 944, 946, 945), (945, 946, 948, 947), (947, 948, 950, 949), (949, 950, 952, 951), (940, 938, 954, 952, 950, 948, 946, 944, 942), (951, 952, 954, 953), (953, 954, 938, 937), (937, 939, 941, 943, 945, 947, 949, 951, 953), (955, 956, 958, 957), (957, 958, 960, 959), (959, 960, 962, 961), (961, 962, 964, 963), (963, 964, 966, 965), (965, 966, 968, 967), (967, 968, 970, 969), (958, 956, 972, 970, 968, 966, 964, 962, 960), (969, 970, 972, 971), (971, 972, 956, 955), (955, 957, 959, 961, 963, 965, 967, 969, 971), (973, 974, 976, 975), (975, 976, 980, 979), (979, 980, 978, 977), (977, 978, 974, 973), (980, 976, 974, 978)])
_uv = me_cylinder_001.uv_layers.new(name='UVMap')
_uv.uv.foreach_set('vector', [1.0, 0.06057, 1.0, 0.0, 1.0, 0.0, 1.0, 0.06057, 1.0, 0.06057, 1.0, 0.0, 1.0, 0.0, 1.0, 0.06057, 1.0, 0.06057, 1.0, 0.0, 1.0, 0.0, 1.0, 0.06057, 1.0, 0.06057, 1.0, 0.0, 1.0, 0.0, 1.0, 0.06057, 1.0, 0.06057, 1.0, 0.0, 1.0, 0.0, 1.0, 0.06057, 1.0, 1.0, 1.0, 0.3939, 1.0, 0.3939, 1.0, 1.0, 1.0, 0.06057, 1.0, 0.06057, 1.0, 0.06057, 1.0, 0.06057, 1.0, 1.0, 1.0, 0.3939, 1.0, 0.3939, 1.0, 1.0, 1.0, 0.0976, 1.0, 0.0976, 1.0, 0.0976, 1.0, 0.0976, 1.0, 1.0, 1.0, 0.3939, 1.0, 0.3939, 1.0, 1.0, 1.0, 0.3939, 1.0, 0.3939, 1.0, 0.3939, 1.0, 0.3939, 1.0, 1.0, 1.0, 0.3939, 1.0, 0.3939, 1.0, 1.0, 1.0, 0.0976, 1.0, 0.0976, 1.0, 0.0976, 1.0, 0.0976, 1.0, 1.0, 1.0, 0.3939, 1.0, 0.3939, 1.0, 1.0, 1.0, 0.0976, 1.0, 0.06057, 1.0, 0.06057, 1.0, 0.0976, 0.0, 0.0, 0.0, 0.06057, 0.0, 0.06057, 0.0, 0.0, 0.0, 0.3569, 0.0, 0.3939, 0.0, 0.3939, 0.0, 0.3569, 0.0, 0.06057, 0.0, 0.0976, 0.0, 0.0976, 0.0, 0.06057, 0.0, 0.0976, 0.0, 0.1346, 0.0, 0.1346, 0.0, 0.0976, 0.0, 0.1346, 0.0, 0.1717, 0.0, 0.1717, 0.0, 0.1346, 0.0, 0.1717, 0.0, 0.2087, 0.0, 0.2087, 0.0, 0.1717, 0.0, 0.2087, 0.0, 0.2458, 0.0, 0.2458, 0.0, 0.2087, 0.0, 0.2458, 0.0, 0.2828, 0.0, 0.2828, 0.0, 0.2458, 0.0, 0.2828, 0.0, 0.3198, 0.0, 0.3198, 0.0, 0.2828, 0.0, 0.3198, 0.0, 0.3569, 0.0, 0.3569, 0.0, 0.3198, 1.0, 0.3939, 1.0, 0.3569, 1.0, 0.3569, 1.0, 0.3939, 1.0, 0.3569, 1.0, 0.3198, 1.0, 0.3198, 1.0, 0.3569, 1.0, 0.3198, 1.0, 0.2828, 1.0, 0.2828, 1.0, 0.3198, 1.0, 0.2828, 1.0, 0.2458, 1.0, 0.2458, 1.0, 0.2828, 1.0, 0.2458, 1.0, 0.2087, 1.0, 0.2087, 1.0, 0.2458, 1.0, 0.2087, 1.0, 0.1717, 1.0, 0.1717, 1.0, 0.2087, 1.0, 0.1717, 1.0, 0.1346, 1.0, 0.1346, 1.0, 0.1717, 1.0, 0.1346, 1.0, 0.0976, 1.0, 0.0976, 1.0, 0.1346, 1.0, 0.06057, 1.0, 0.06057, 1.0, 0.06057, 1.0, 0.06057, 1.0, 0.0976, 1.0, 0.0976, 1.0, 0.0976, 1.0, 0.0976, 1.0, 0.3939, 1.0, 0.3939, 1.0, 0.3939, 1.0, 0.3939, 1.0, 0.3198, 1.0, 0.3569, 1.0, 0.3569, 1.0, 0.3198, 1.0, 0.3569, 1.0, 0.3569, 1.0, 0.3569, 1.0, 0.3569, 1.0, 0.3569, 1.0, 0.3939, 1.0, 0.3939, 1.0, 0.3569, 1.0, 0.2828, 1.0, 0.3198, 1.0, 0.3198, 1.0, 0.2828, 1.0, 0.06057, 1.0, 0.06057, 1.0, 0.06057, 1.0, 0.06057, 1.0, 0.2458, 1.0, 0.2828, 1.0, 0.2828, 1.0, 0.2458, 1.0, 0.3939, 1.0, 0.3939, 1.0, 0.3939, 1.0, 0.3939, 1.0, 0.06057, 1.0, 0.06057, 1.0, 0.06057, 1.0, 0.06057, 1.0, 0.2087, 1.0, 0.2458, 1.0, 0.2458, 1.0, 0.2087, 1.0, 0.3569, 1.0, 0.3198, 1.0, 0.3198, 1.0, 0.3569, 1.0, 1.0, 1.0, 0.3939, 1.0, 0.3939, 1.0, 1.0, 1.0, 0.06057, 1.0, 0.0, 1.0, 0.0, 1.0, 0.06057, 1.0, 0.0976, 1.0, 0.06057, 1.0, 0.06057, 1.0, 0.0976, 1.0, 0.0976, 1.0, 0.06057, 1.0, 0.06057, 1.0, 0.0976, 1.0, 0.0976, 1.0, 0.06057, 1.0, 0.06057, 1.0, 0.0976, 1.0, 0.0976, 1.0, 0.06057, 1.0, 0.06057, 1.0, 0.0976, 1.0, 0.3939, 1.0, 0.3569, 1.0, 0.3569, 1.0, 0.3939, 1.0, 0.3939, 1.0, 0.3569, 1.0, 0.3569, 1.0, 0.3939, 1.0, 0.3939, 1.0, 0.3569, 1.0, 0.3569, 1.0, 0.3939, 1.0, 0.3569, 1.0, 0.3198, 1.0, 0.3198, 1.0, 0.3569, 1.0, 0.3198, 1.0, 0.2828, 1.0, 0.2828, 1.0, 0.3198, 1.0, 0.2828, 1.0, 0.2458, 1.0, 0.2458, 1.0, 0.2828, 1.0, 0.2458, 1.0, 0.2087, 1.0, 0.2087, 1.0, 0.2458, 1.0, 0.2087, 1.0, 0.1717, 1.0, 0.1717, 1.0, 0.2087, 1.0, 0.1717, 1.0, 0.1346, 1.0, 0.1346, 1.0, 0.1717, 1.0, 0.1346, 1.0, 0.0976, 1.0, 0.0976, 1.0, 0.1346, 1.0, 0.3939, 1.0, 0.3569, 1.0, 0.3569, 1.0, 0.3939, 1.0, 0.3939, 1.0, 0.3569, 1.0, 0.3569, 1.0, 0.3939, 1.0, 0.0976, 1.0, 0.06057, 1.0, 0.06057, 1.0, 0.0976, 1.0, 0.1346, 1.0, 0.0976, 1.0, 0.0976, 1.0, 0.1346, 1.0, 0.3939, 1.0, 0.3939, 1.0, 0.3939, 1.0, 0.3939, 1.0, 0.1717, 1.0, 0.1346, 1.0, 0.1346, 1.0, 0.1717, 1.0, 0.06057, 1.0, 0.06057, 1.0, 0.06057, 1.0, 0.06057, 1.0, 0.2087, 1.0, 0.1717, 1.0, 0.1717, 1.0, 0.2087, 1.0, 0.06057, 1.0, 0.0976, 1.0, 0.0976, 1.0, 0.06057, 1.0, 0.0976, 1.0, 0.06057, 1.0, 0.06057, 1.0, 0.0976, 1.0, 0.0976, 1.0, 0.0976, 1.0, 0.0976, 1.0, 0.0976, 1.0, 0.2458, 1.0, 0.2087, 1.0, 0.2087, 1.0, 0.2458, 1.0, 0.0976, 1.0, 0.1346, 1.0, 0.1346, 1.0, 0.0976, 1.0, 0.3569, 1.0, 0.3569, 1.0, 0.3569, 1.0, 0.3569, 1.0, 0.2828, 1.0, 0.2458, 1.0, 0.2458, 1.0, 0.2828, 1.0, 0.1346, 1.0, 0.1717, 1.0, 0.1717, 1.0, 0.1346, 1.0, 0.3198, 1.0, 0.2828, 1.0, 0.2828, 1.0, 0.3198, 1.0, 0.1717, 1.0, 0.2087, 1.0, 0.2087, 1.0, 0.1717, 1.0, 0.3939, 1.0, 0.3939, 1.0, 0.3939, 1.0, 0.3939, 1.0, 0.3569, 1.0, 0.3569, 1.0, 0.3569, 1.0, 0.3569, 1.0, 0.3939, 1.0, 0.3569, 1.0, 0.3569, 1.0, 0.3939, 0.0, 0.2458, 0.0, 0.2828, 0.0, 0.2828, 0.0, 0.2458, 0.0, 0.2087, 0.0, 0.2458, 0.0, 0.2458, 0.0, 0.2087, 0.0, 0.1717, 0.0, 0.2087, 0.0, 0.2087, 0.0, 0.1717, 0.0, 0.1346, 0.0, 0.1717, 0.0, 0.1717, 0.0, 0.1346, 0.0, 0.0976, 0.0, 0.1346, 0.0, 0.1346, 0.0, 0.0976, 0.0, 0.3198, 0.0, 0.3569, 0.0, 0.3569, 0.0, 0.3198, 0.0, 0.2828, 0.0, 0.3198, 0.0, 0.3198, 0.0, 0.2828, 0.8335, 1.0, 1.0, 1.0, 1.0, 1.0, 0.8335, 1.0, 0.0, 0.3939, 0.0, 1.0, 0.0, 1.0, 0.0, 0.3939, 0.8335, 1.0, 1.0, 1.0, 1.0, 1.0, 0.8335, 1.0, 0.0, 0.3939, 0.0, 1.0, 0.0, 1.0, 0.0, 0.3939, 0.8335, 1.0, 1.0, 1.0, 1.0, 1.0, 0.8335, 1.0, 0.0, 1.0, 0.1668, 1.0, 0.1668, 1.0, 0.0, 1.0, 0.2994, 1.0, 0.3335, 1.0, 0.3335, 1.0, 0.2994, 1.0, 0.3335, 1.0, 0.5001, 1.0, 0.5001, 1.0, 0.3335, 1.0, 0.5001, 1.0, 0.6668, 1.0, 0.6668, 1.0, 0.5001, 1.0, 0.8001, 1.0, 0.8335, 1.0, 0.8335, 1.0, 0.8001, 1.0, 0.0, 1.0, 0.1668, 1.0, 0.1668, 1.0, 0.0, 1.0, 0.6668, 1.0, 0.6668, 1.0, 0.6668, 1.0, 0.6668, 1.0, 0.3335, 1.0, 0.5001, 1.0, 0.5001, 1.0, 0.3335, 1.0, 0.5001, 1.0, 0.6668, 1.0, 0.6668, 1.0, 0.5001, 1.0, 0.7668, 1.0, 0.8001, 1.0, 0.8001, 1.0, 0.7668, 1.0, 0.0, 1.0, 0.1668, 1.0, 0.1668, 1.0, 0.0, 1.0, 0.2994, 1.0, 0.3335, 1.0, 0.3335, 1.0, 0.2994, 1.0, 0.3335, 1.0, 0.5001, 1.0, 0.5001, 1.0, 0.3335, 1.0, 0.5001, 1.0, 0.6668, 1.0, 0.6668, 1.0, 0.5001, 1.0, 0.8001, 1.0, 0.8335, 1.0, 0.8335, 1.0, 0.8001, 1.0, 0.0, 0.3939, 0.1668, 0.3939, 0.1668, 1.0, 0.0, 1.0, 0.2994, 0.3939, 0.3335, 0.3939, 0.3335, 1.0, 0.2994, 1.0, 0.3335, 0.3939, 0.5001, 0.3939, 0.5001, 1.0, 0.3335, 1.0, 0.5001, 0.3939, 0.6668, 0.3939, 0.6668, 1.0, 0.5001, 1.0, 0.8001, 0.3939, 0.8335, 0.3939, 0.8335, 1.0, 0.8001, 1.0, 0.2994, 1.0, 0.2661, 1.0, 0.2661, 1.0, 0.2994, 1.0, 0.8335, 1.0, 0.8335, 1.0, 0.8335, 1.0, 0.8335, 1.0, 0.5001, 1.0, 0.6668, 1.0, 0.6668, 1.0, 0.5001, 1.0, 0.5001, 1.0, 0.6668, 1.0, 0.6668, 1.0, 0.5001, 1.0, 0.5001, 1.0, 0.6668, 1.0, 0.6668, 1.0, 0.5001, 1.0, 0.3335, 1.0, 0.5001, 1.0, 0.5001, 1.0, 0.3335, 1.0, 0.3335, 1.0, 0.5001, 1.0, 0.5001, 1.0, 0.3335, 1.0, 0.3335, 1.0, 0.5001, 1.0, 0.5001, 1.0, 0.3335, 1.0, 0.3335, 1.0, 0.2994, 1.0, 0.2994, 1.0, 0.3335, 1.0, 0.8335, 1.0, 0.8335, 1.0, 0.8335, 1.0, 0.8335, 1.0, 0.0, 1.0, 0.1668, 1.0, 0.1668, 1.0, 0.0, 1.0, 0.0, 1.0, 0.1668, 1.0, 0.1668, 1.0, 0.0, 1.0, 0.0, 1.0, 0.1668, 1.0, 0.1668, 1.0, 0.0, 1.0, 0.0, 0.3939, 0.0, 1.0, 0.0, 1.0, 0.0, 0.3939, 0.0, 0.3939, 0.0, 1.0, 0.0, 1.0, 0.0, 0.3939, 0.0, 0.3939, 0.0, 1.0, 0.0, 1.0, 0.0, 0.3939, 0.8335, 1.0, 1.0, 1.0, 1.0, 1.0, 0.8335, 1.0, 0.8335, 1.0, 1.0, 1.0, 1.0, 1.0, 0.8335, 1.0, 0.8335, 1.0, 1.0, 1.0, 1.0, 1.0, 0.8335, 1.0, 0.7668, 1.0, 0.8001, 1.0, 0.8001, 1.0, 0.7668, 1.0, 0.1994, 1.0, 0.1668, 1.0, 0.1668, 1.0, 0.1994, 1.0, 0.1746, 0.75, 0.2328, 1.0, 0.2328, 1.0, 0.1746, 0.75, 0.1746, 0.75, 0.2328, 1.0, 0.2328, 1.0, 0.2328, 1.0, 0.8001, 1.0, 0.8335, 1.0, 0.8335, 1.0, 0.8001, 1.0, 0.2661, 1.0, 0.2328, 1.0, 0.2328, 1.0, 0.2661, 1.0, 0.7668, 1.0, 0.7668, 1.0, 0.7668, 1.0, 0.7668, 1.0, 0.6668, 1.0, 0.6668, 1.0, 0.6668, 1.0, 0.6668, 1.0, 0.1668, 0.3939, 0.1994, 0.3939, 0.1994, 1.0, 0.1668, 1.0, 0.1994, 0.3939, 0.2328, 0.3939, 0.2328, 1.0, 0.1994, 1.0, 0.2328, 0.3939, 0.2661, 0.3939, 0.2661, 1.0, 0.2328, 1.0, 0.2661, 0.3939, 0.2994, 0.3939, 0.2994, 1.0, 0.2661, 1.0, 0.1668, 1.0, 0.1994, 1.0, 0.1994, 1.0, 0.1668, 1.0, 0.1994, 1.0, 0.2328, 1.0, 0.2328, 1.0, 0.1994, 1.0, 0.2328, 1.0, 0.2661, 1.0, 0.2661, 1.0, 0.2328, 1.0, 0.2661, 1.0, 0.2994, 1.0, 0.2994, 1.0, 0.2661, 1.0, 0.7668, 1.0, 0.7335, 1.0, 0.7335, 1.0, 0.7668, 1.0, 0.8001, 1.0, 0.8335, 1.0, 0.8335, 1.0, 0.8001, 1.0, 0.8001, 1.0, 0.7668, 1.0, 0.7668, 1.0, 0.8001, 1.0, 0.1668, 1.0, 0.1994, 1.0, 0.1994, 1.0, 0.1668, 1.0, 0.1668, 1.0, 0.1994, 1.0, 0.1994, 1.0, 0.1668, 1.0, 0.1994, 1.0, 0.2328, 1.0, 0.2328, 1.0, 0.1994, 1.0, 0.2328, 1.0, 0.2661, 1.0, 0.2661, 1.0, 0.2328, 1.0, 0.2661, 1.0, 0.2994, 1.0, 0.2994, 1.0, 0.2661, 1.0, 0.1668, 1.0, 0.1994, 1.0, 0.1994, 1.0, 0.1668, 1.0, 0.6668, 1.0, 0.6668, 1.0, 0.6668, 1.0, 0.6668, 1.0, 0.0, 0.0, 0.0, 0.0, 0.0, 0.0, 0.0, 0.0, 0.7668, 1.0, 0.7668, 1.0, 0.7668, 1.0, 0.7668, 1.0, 0.7335, 1.0, 0.7001, 1.0, 0.7001, 1.0, 0.7335, 1.0, 0.2661, 1.0, 0.2661, 1.0, 0.2661, 1.0, 0.2661, 1.0, 0.5751, 0.75, 0.7668, 1.0, 0.7668, 1.0, 0.5751, 0.75, 0.1994, 1.0, 0.2328, 1.0, 0.2328, 1.0, 0.1994, 1.0, 0.6668, 0.3939, 0.7001, 0.3939, 0.7001, 1.0, 0.6668, 1.0, 0.7001, 0.3939, 0.7335, 0.3939, 0.7335, 1.0, 0.7001, 1.0, 0.7335, 0.3939, 0.7668, 0.3939, 0.7668, 1.0, 0.7335, 1.0, 0.7668, 0.3939, 0.8001, 0.3939, 0.8001, 1.0, 0.7668, 1.0, 0.6668, 1.0, 0.7001, 1.0, 0.7001, 1.0, 0.6668, 1.0, 0.7001, 1.0, 0.7335, 1.0, 0.7335, 1.0, 0.7001, 1.0, 0.7335, 1.0, 0.7668, 1.0, 0.7668, 1.0, 0.7335, 1.0, 0.7668, 1.0, 0.8001, 1.0, 0.8001, 1.0, 0.7668, 1.0, 0.3335, 1.0, 0.3335, 1.0, 0.3335, 1.0, 0.3335, 1.0, 0.7001, 1.0, 0.6668, 1.0, 0.6668, 1.0, 0.7001, 1.0, 0.1994, 1.0, 0.2328, 1.0, 0.2328, 1.0, 0.1994, 1.0, 0.8335, 1.0, 0.8001, 1.0, 0.8001, 1.0, 0.8335, 1.0, 0.6668, 1.0, 0.7001, 1.0, 0.7001, 1.0, 0.6668, 1.0, 0.7001, 1.0, 0.7335, 1.0, 0.7335, 1.0, 0.7001, 1.0, 0.7335, 1.0, 0.7668, 1.0, 0.7668, 1.0, 0.7335, 1.0, 0.7668, 1.0, 0.8001, 1.0, 0.8001, 1.0, 0.7668, 1.0, 0.1668, 1.0, 0.1668, 1.0, 0.1668, 1.0, 0.1668, 1.0, 0.2328, 1.0, 0.2661, 1.0, 0.2661, 1.0, 0.2328, 1.0, 0.1994, 1.0, 0.1668, 1.0, 0.1668, 1.0, 0.1994, 1.0, 0.7335, 1.0, 0.7001, 1.0, 0.7001, 1.0, 0.7335, 1.0, 0.2661, 1.0, 0.2994, 1.0, 0.2994, 1.0, 0.2661, 1.0, 0.2328, 1.0, 0.2661, 1.0, 0.2661, 1.0, 0.2328, 1.0, 0.7668, 1.0, 0.8001, 1.0, 0.8001, 1.0, 0.7668, 1.0, 0.1994, 1.0, 0.2328, 1.0, 0.2328, 1.0, 0.1994, 1.0, 0.1668, 1.0, 0.1994, 1.0, 0.1994, 1.0, 0.1668, 1.0, 0.7335, 1.0, 0.7668, 1.0, 0.7668, 1.0, 0.7335, 1.0, 0.2994, 1.0, 0.3335, 1.0, 0.3335, 1.0, 0.2994, 1.0, 0.2994, 1.0, 0.2661, 1.0, 0.2661, 1.0, 0.2994, 1.0, 0.2328, 1.0, 0.1994, 1.0, 0.1994, 1.0, 0.2328, 1.0, 0.7001, 1.0, 0.7335, 1.0, 0.7335, 1.0, 0.7001, 1.0, 0.3335, 1.0, 0.2994, 1.0, 0.2994, 1.0, 0.3335, 1.0, 0.6668, 1.0, 0.7001, 1.0, 0.7001, 1.0, 0.6668, 1.0, 0.1668, 1.0, 0.1668, 1.0, 0.1668, 1.0, 0.1668, 1.0, 0.7001, 1.0, 0.7335, 1.0, 0.7335, 1.0, 0.7001, 1.0, 0.6668, 1.0, 0.7001, 1.0, 0.7001, 1.0, 0.6668, 1.0, 0.7335, 1.0, 0.7335, 1.0, 0.7335, 1.0, 0.7335, 1.0, 0.1668, 1.0, 0.1668, 1.0, 0.1668, 1.0, 0.1668, 1.0, 0.0, 0.0, 0.0, 0.0, 0.0, 0.0, 0.0, 0.0, 0.2328, 1.0, 0.1994, 1.0, 0.1994, 1.0, 0.2328, 1.0, 0.7001, 1.0, 0.6668, 1.0, 0.6668, 1.0, 0.7001, 1.0, 0.3335, 1.0, 0.3335, 1.0, 0.3335, 1.0, 0.3335, 1.0, 0.2328, 1.0, 0.2328, 1.0, 0.2328, 1.0, 0.2328, 1.0, 0.3335, 1.0, 0.3335, 1.0, 0.3335, 1.0, 0.3335, 1.0, 0.2994, 1.0, 0.3335, 1.0, 0.3335, 1.0, 0.2994, 1.0, 0.7668, 1.0, 0.7668, 1.0, 0.7668, 1.0, 0.7668, 1.0, 0.8335, 1.0, 0.8001, 1.0, 0.8001, 1.0, 0.8335, 1.0, 0.2661, 1.0, 0.2994, 1.0, 0.2994, 1.0, 0.2661, 1.0, 0.8001, 1.0, 0.7668, 1.0, 0.7668, 1.0, 0.8001, 1.0, 0.7668, 1.0, 0.8001, 1.0, 0.8001, 1.0, 0.7668, 1.0, 0.7335, 1.0, 0.7668, 1.0, 0.7668, 1.0, 0.7335, 1.0, 0.7001, 1.0, 0.7335, 1.0, 0.7335, 1.0, 0.7001, 1.0, 0.6668, 1.0, 0.7001, 1.0, 0.7001, 1.0, 0.6668, 1.0, 0.2661, 1.0, 0.2994, 1.0, 0.2994, 1.0, 0.2661, 1.0, 0.2328, 1.0, 0.2661, 1.0, 0.2661, 1.0, 0.2328, 1.0, 0.1994, 1.0, 0.2328, 1.0, 0.2328, 1.0, 0.1994, 1.0, 0.1668, 1.0, 0.1994, 1.0, 0.1994, 1.0, 0.1668, 1.0, 0.8335, 1.0, 1.0, 1.0, 1.0, 1.0, 0.8335, 1.0, 0.0, 0.3939, 0.0, 1.0, 0.0, 1.0, 0.0, 0.3939, 0.0, 1.0, 0.1668, 1.0, 0.1668, 1.0, 0.0, 1.0, 0.2994, 1.0, 0.3335, 1.0, 0.3335, 1.0, 0.2994, 1.0, 0.3335, 1.0, 0.5001, 1.0, 0.5001, 1.0, 0.3335, 1.0, 0.5001, 1.0, 0.6668, 1.0, 0.6668, 1.0, 0.5001, 1.0, 0.8001, 1.0, 0.8335, 1.0, 0.8335, 1.0, 0.8001, 1.0, 0.8001, 1.0, 0.8001, 1.0, 0.8335, 1.0, 0.8335, 1.0, 0.2994, 1.0, 0.2994, 1.0, 0.3335, 1.0, 0.3335, 1.0, 0.1668, 1.0, 0.1668, 1.0, 0.1994, 1.0, 0.1994, 1.0, 0.1994, 1.0, 0.1994, 1.0, 0.2328, 1.0, 0.2328, 1.0, 0.2328, 1.0, 0.2328, 1.0, 0.2661, 1.0, 0.2661, 1.0, 0.2661, 1.0, 0.2661, 1.0, 0.2994, 1.0, 0.2994, 1.0, 0.6668, 1.0, 0.6668, 1.0, 0.7001, 1.0, 0.7001, 1.0, 0.7001, 1.0, 0.7001, 1.0, 0.7335, 1.0, 0.7335, 1.0, 0.7335, 1.0, 0.7335, 1.0, 0.7668, 1.0, 0.7668, 1.0, 0.7668, 1.0, 0.7668, 1.0, 0.8001, 1.0, 0.8001, 1.0, 0.8001, 1.0, 0.8335, 1.0, 0.8335, 1.0, 0.8001, 1.0, 0.2994, 1.0, 0.3335, 1.0, 0.3335, 1.0, 0.2994, 1.0, 0.1668, 1.0, 0.1994, 1.0, 0.1994, 1.0, 0.1668, 1.0, 0.1994, 1.0, 0.2328, 1.0, 0.2328, 1.0, 0.1994, 1.0, 0.2328, 1.0, 0.2661, 1.0, 0.2661, 1.0, 0.2328, 1.0, 0.2661, 1.0, 0.2994, 1.0, 0.2994, 1.0, 0.2661, 1.0, 0.6668, 1.0, 0.7001, 1.0, 0.7001, 1.0, 0.6668, 1.0, 0.7001, 1.0, 0.7335, 1.0, 0.7335, 1.0, 0.7001, 1.0, 0.7335, 1.0, 0.7668, 1.0, 0.7668, 1.0, 0.7335, 1.0, 0.7668, 1.0, 0.8001, 1.0, 0.8001, 1.0, 0.7668, 1.0, 0.2661, 1.0, 0.2994, 1.0, 0.2994, 1.0, 0.2661, 1.0, 0.7001, 1.0, 0.6668, 1.0, 0.6668, 1.0, 0.7001, 1.0, 0.2328, 1.0, 0.2661, 1.0, 0.2661, 1.0, 0.2328, 1.0, 0.1994, 1.0, 0.1668, 1.0, 0.1668, 1.0, 0.1994, 1.0, 0.1994, 1.0, 0.2328, 1.0, 0.2328, 1.0, 0.1994, 1.0, 0.3335, 1.0, 0.2994, 1.0, 0.2994, 1.0, 0.3335, 1.0, 0.8335, 1.0, 0.8001, 1.0, 0.8001, 1.0, 0.8335, 1.0, 0.1668, 1.0, 0.1994, 1.0, 0.1994, 1.0, 0.1668, 1.0, 0.2994, 1.0, 0.2661, 1.0, 0.2661, 1.0, 0.2994, 1.0, 0.7668, 1.0, 0.8001, 1.0, 0.8001, 1.0, 0.7668, 1.0, 0.1668, 1.0, 0.1668, 1.0, 0.1668, 1.0, 0.1668, 1.0, 0.8001, 1.0, 0.7668, 1.0, 0.7668, 1.0, 0.8001, 1.0, 0.2994, 1.0, 0.3335, 1.0, 0.3335, 1.0, 0.2994, 1.0, 0.2661, 1.0, 0.2328, 1.0, 0.2328, 1.0, 0.2661, 1.0, 0.7335, 1.0, 0.7668, 1.0, 0.7668, 1.0, 0.7335, 1.0, 0.3335, 1.0, 0.3335, 1.0, 0.3335, 1.0, 0.3335, 1.0, 0.7668, 1.0, 0.7335, 1.0, 0.7335, 1.0, 0.7668, 1.0, 0.8001, 1.0, 0.8335, 1.0, 0.8335, 1.0, 0.8001, 1.0, 0.2328, 1.0, 0.1994, 1.0, 0.1994, 1.0, 0.2328, 1.0, 0.7001, 1.0, 0.7335, 1.0, 0.7335, 1.0, 0.7001, 1.0, 0.6668, 1.0, 0.6668, 1.0, 0.6668, 1.0, 0.6668, 1.0, 0.7335, 1.0, 0.7001, 1.0, 0.7001, 1.0, 0.7335, 1.0, 0.6668, 1.0, 0.7001, 1.0, 0.7001, 1.0, 0.6668, 1.0, 0.8335, 1.0, 0.8335, 1.0, 0.8335, 1.0, 0.8335, 1.0, 0.2328, 1.0, 0.2328, 1.0, 0.2328, 1.0, 0.2328, 1.0, 0.7668, 1.0, 0.7668, 1.0, 0.7668, 1.0, 0.7668, 1.0, 0.7335, 1.0, 0.7335, 1.0, 0.7335, 1.0, 0.7335, 1.0, 0.2661, 1.0, 0.2661, 1.0, 0.2661, 1.0, 0.2661, 1.0, 0.2661, 1.0, 0.2328, 1.0, 0.2328, 1.0, 0.2661, 1.0, 0.2328, 1.0, 0.2328, 1.0, 0.2328, 1.0, 0.2328, 1.0, 0.0, 0.0, 0.0, 0.0, 0.0, 0.0, 0.0, 0.0, 0.1996, 0.75, 0.2661, 1.0, 0.2661, 1.0, 0.1996, 0.75, 0.5501, 0.75, 0.7335, 1.0, 0.7335, 1.0, 0.5501, 0.75, 0.2661, 1.0, 0.2661, 1.0, 0.2661, 1.0, 0.2661, 1.0, 0.7668, 1.0, 0.7335, 1.0, 0.7335, 1.0, 0.7668, 1.0, 0.7335, 1.0, 0.7335, 1.0, 0.7335, 1.0, 0.7335, 1.0, 0.7668, 1.0, 0.7668, 1.0, 0.7668, 1.0, 0.7668, 1.0, 0.7335, 1.0, 0.7335, 1.0, 0.7335, 1.0, 0.7335, 1.0, 0.2661, 1.0, 0.2661, 1.0, 0.2661, 1.0, 0.2661, 1.0, 0.2328, 1.0, 0.2328, 1.0, 0.2328, 1.0, 0.2328, 1.0, 0.7335, 1.0, 0.7335, 1.0, 0.7335, 1.0, 0.7335, 1.0, 0.7668, 1.0, 0.7668, 1.0, 0.7668, 1.0, 0.7668, 1.0, 0.2328, 1.0, 0.2328, 1.0, 0.2328, 1.0, 0.2328, 1.0, 0.2661, 1.0, 0.2661, 1.0, 0.2661, 1.0, 0.2661, 1.0, 0.2328, 1.0, 0.2661, 1.0, 0.2661, 1.0, 0.2328, 1.0, 0.2328, 1.0, 0.2661, 1.0, 0.2661, 1.0, 0.2328, 1.0, 0.7335, 1.0, 0.7668, 1.0, 0.7668, 1.0, 0.7335, 1.0, 0.7335, 1.0, 0.7668, 1.0, 0.7668, 1.0, 0.7335, 1.0, 0.7335, 1.0, 0.7335, 1.0, 0.7335, 1.0, 0.7335, 1.0, 0.2328, 1.0, 0.2328, 1.0, 0.2328, 1.0, 0.2328, 1.0, 0.1996, 0.75, 0.2661, 1.0, 0.2661, 1.0, 0.2661, 1.0, 0.2661, 1.0, 0.2661, 1.0, 0.2661, 1.0, 0.2661, 1.0, 0.1746, 0.75, 0.2328, 1.0, 0.2328, 1.0, 0.2328, 1.0, 0.7668, 1.0, 0.7668, 1.0, 0.7668, 1.0, 0.7668, 1.0, 0.2661, 1.0, 0.2661, 1.0, 0.2661, 1.0, 0.2661, 1.0, 0.2328, 1.0, 0.2328, 1.0, 0.2328, 1.0, 0.2328, 1.0, 0.1996, 0.75, 0.2661, 1.0, 0.2661, 1.0, 0.2661, 1.0, 0.2661, 1.0, 0.2661, 1.0, 0.2661, 1.0, 0.2661, 1.0, 0.7335, 1.0, 0.7335, 1.0, 0.7335, 1.0, 0.7335, 1.0, 0.5501, 0.75, 0.7335, 1.0, 0.7335, 1.0, 0.7335, 1.0, 0.0, 0.0, 0.0, 0.0, 0.0, 0.0, 0.0, 0.0, 0.7335, 1.0, 0.7335, 1.0, 0.7335, 1.0, 0.7335, 1.0, 0.5751, 0.75, 0.7668, 1.0, 0.7668, 1.0, 0.7668, 1.0, 0.2328, 1.0, 0.2328, 1.0, 0.2328, 1.0, 0.2328, 1.0, 0.2328, 1.0, 0.2328, 1.0, 0.2328, 1.0, 0.2328, 1.0, 0.7668, 1.0, 0.7668, 1.0, 0.7668, 1.0, 0.7668, 1.0, 0.7668, 1.0, 0.7335, 1.0, 0.7335, 1.0, 0.7668, 1.0, 0.2661, 1.0, 0.2661, 1.0, 0.2661, 1.0, 0.2661, 1.0, 0.5501, 0.75, 0.7335, 1.0, 0.7335, 1.0, 0.7335, 1.0, 0.7335, 1.0, 0.7335, 1.0, 0.7335, 1.0, 0.7335, 1.0, 0.5751, 0.75, 0.7668, 1.0, 0.7668, 1.0, 0.7668, 1.0, 0.7668, 1.0, 0.7668, 1.0, 0.7668, 1.0, 0.7668, 1.0, 0.0, 0.0, 0.0, 0.06057, 0.0, 0.06057, 0.0, 0.0, 0.0, 0.06057, 0.0, 0.06057, 0.0, 0.06057, 0.0, 0.06057, 0.7668, 0.0, 0.8001, 0.0, 0.8001, 0.06057, 0.7668, 0.06057, 0.7668, 0.3569, 0.8001, 0.3569, 0.8001, 0.3939, 0.7668, 0.3939, 0.7335, 0.0, 0.7668, 0.0, 0.7668, 0.06057, 0.7335, 0.06057, 0.7335, 0.3569, 0.7668, 0.3569, 0.7668, 0.3939, 0.7335, 0.3939, 0.7001, 0.0, 0.7335, 0.0, 0.7335, 0.06057, 0.7001, 0.06057, 0.7001, 0.3569, 0.7335, 0.3569, 0.7335, 0.3939, 0.7001, 0.3939, 0.6668, 0.0, 0.7001, 0.0, 0.7001, 0.06057, 0.6668, 0.06057, 0.6668, 0.3569, 0.7001, 0.3569, 0.7001, 0.3939, 0.6668, 0.3939, 0.2661, 0.0, 0.2994, 0.0, 0.2994, 0.06057, 0.2661, 0.06057, 0.2661, 0.3569, 0.2994, 0.3569, 0.2994, 0.3939, 0.2661, 0.3939, 0.2328, 0.0, 0.2661, 0.0, 0.2661, 0.06057, 0.2328, 0.06057, 0.2328, 0.3569, 0.2661, 0.3569, 0.2661, 0.3939, 0.2328, 0.3939, 0.1994, 0.0, 0.2328, 0.0, 0.2328, 0.06057, 0.1994, 0.06057, 0.1994, 0.3569, 0.2328, 0.3569, 0.2328, 0.3939, 0.1994, 0.3939, 0.1668, 0.0, 0.1994, 0.0, 0.1994, 0.06057, 0.1668, 0.06057, 0.1668, 0.3569, 0.1994, 0.3569, 0.1994, 0.3939, 0.1668, 0.3939, 0.0, 0.0, 0.0, 0.06057, 0.0, 0.06057, 0.0, 0.0, 0.0, 0.0976, 0.0, 0.1346, 0.0, 0.1346, 0.0, 0.0976, 0.0, 0.0, 0.0, 0.06057, 0.0, 0.06057, 0.0, 0.0, 0.0, 0.3569, 0.0, 0.3569, 0.0, 0.3569, 0.0, 0.3569, 0.0, 0.0, 0.0, 0.06057, 0.0, 0.06057, 0.0, 0.0, 0.0, 0.1346, 0.0, 0.1717, 0.0, 0.1717, 0.0, 0.1346, 0.8001, 0.0, 0.8335, 0.0, 0.8335, 0.06057, 0.8001, 0.06057, 0.8001, 0.3569, 0.8335, 0.3569, 0.8335, 0.3939, 0.8001, 0.3939, 0.5001, 0.0, 0.6668, 0.0, 0.6668, 0.06057, 0.5001, 0.06057, 0.5001, 0.3569, 0.6668, 0.3569, 0.6668, 0.3939, 0.5001, 0.3939, 0.3335, 0.0, 0.5001, 0.0, 0.5001, 0.06057, 0.3335, 0.06057, 0.3335, 0.3569, 0.5001, 0.3569, 0.5001, 0.3939, 0.3335, 0.3939, 0.2994, 0.0, 0.3335, 0.0, 0.3335, 0.06057, 0.2994, 0.06057, 0.2994, 0.3569, 0.3335, 0.3569, 0.3335, 0.3939, 0.2994, 0.3939, 0.0, 0.0, 0.1668, 0.0, 0.1668, 0.06057, 0.0, 0.06057, 0.0, 0.3569, 0.1668, 0.3569, 0.1668, 0.3939, 0.0, 0.3939, 0.0, 0.0, 0.0, 0.06057, 0.0, 0.06057, 0.0, 0.0, 0.0, 0.3569, 0.0, 0.3939, 0.0, 0.3939, 0.0, 0.3569, 0.0, 0.0, 0.0, 0.06057, 0.0, 0.06057, 0.0, 0.0, 0.0, 0.3569, 0.0, 0.3939, 0.0, 0.3939, 0.0, 0.3569, 0.0, 0.0, 0.0, 0.06057, 0.0, 0.06057, 0.0, 0.0, 0.0, 0.3569, 0.0, 0.3939, 0.0, 0.3939, 0.0, 0.3569, 0.8335, 0.0, 1.0, 0.0, 1.0, 0.06057, 0.8335, 0.06057, 0.8335, 0.3569, 1.0, 0.3569, 1.0, 0.3939, 0.8335, 0.3939, 0.8335, 0.06057, 1.0, 0.06057, 1.0, 0.0976, 0.8335, 0.0976, 0.8335, 0.0976, 1.0, 0.0976, 1.0, 0.1346, 0.8335, 0.1346, 0.8335, 0.1346, 1.0, 0.1346, 1.0, 0.1717, 0.8335, 0.1717, 0.8335, 0.1717, 1.0, 0.1717, 1.0, 0.2087, 0.8335, 0.2087, 0.8335, 0.2087, 1.0, 0.2087, 1.0, 0.2458, 0.8335, 0.2458, 0.8335, 0.2458, 1.0, 0.2458, 1.0, 0.2828, 0.8335, 0.2828, 0.8335, 0.2828, 1.0, 0.2828, 1.0, 0.3198, 0.8335, 0.3198, 0.8335, 0.3198, 1.0, 0.3198, 1.0, 0.3569, 0.8335, 0.3569, 1.0, 0.1717, 1.0, 0.1346, 1.0, 0.1346, 1.0, 0.1717, 0.0, 0.06057, 0.0, 0.0976, 0.0, 0.0976, 0.0, 0.06057, 0.0, 0.0976, 0.0, 0.1346, 0.0, 0.1346, 0.0, 0.0976, 0.0, 0.1346, 0.0, 0.1717, 0.0, 0.1717, 0.0, 0.1346, 0.0, 0.1717, 0.0, 0.2087, 0.0, 0.2087, 0.0, 0.1717, 0.0, 0.2087, 0.0, 0.2458, 0.0, 0.2458, 0.0, 0.2087, 0.0, 0.2458, 0.0, 0.2828, 0.0, 0.2828, 0.0, 0.2458, 0.0, 0.2828, 0.0, 0.3198, 0.0, 0.3198, 0.0, 0.2828, 0.0, 0.3198, 0.0, 0.3569, 0.0, 0.3569, 0.0, 0.3198, 0.0, 0.06057, 0.0, 0.0976, 0.0, 0.0976, 0.0, 0.06057, 0.0, 0.0976, 0.0, 0.1346, 0.0, 0.1346, 0.0, 0.0976, 0.0, 0.1346, 0.0, 0.1717, 0.0, 0.1717, 0.0, 0.1346, 0.0, 0.1717, 0.0, 0.2087, 0.0, 0.2087, 0.0, 0.1717, 0.0, 0.2087, 0.0, 0.2458, 0.0, 0.2458, 0.0, 0.2087, 0.0, 0.2458, 0.0, 0.2828, 0.0, 0.2828, 0.0, 0.2458, 0.0, 0.2828, 0.0, 0.3198, 0.0, 0.3198, 0.0, 0.2828, 0.0, 0.3198, 0.0, 0.3569, 0.0, 0.3569, 0.0, 0.3198, 0.0, 0.06057, 0.0, 0.0976, 0.0, 0.0976, 0.0, 0.06057, 0.0, 0.0976, 0.0, 0.1346, 0.0, 0.1346, 0.0, 0.0976, 0.0, 0.1346, 0.0, 0.1717, 0.0, 0.1717, 0.0, 0.1346, 0.0, 0.1717, 0.0, 0.2087, 0.0, 0.2087, 0.0, 0.1717, 0.0, 0.2087, 0.0, 0.2458, 0.0, 0.2458, 0.0, 0.2087, 0.0, 0.2458, 0.0, 0.2828, 0.0, 0.2828, 0.0, 0.2458, 0.0, 0.2828, 0.0, 0.3198, 0.0, 0.3198, 0.0, 0.2828, 0.0, 0.3198, 0.0, 0.3569, 0.0, 0.3569, 0.0, 0.3198, 0.0, 0.06057, 0.1668, 0.06057, 0.1668, 0.0976, 0.0, 0.0976, 0.0, 0.0976, 0.1668, 0.0976, 0.1668, 0.1346, 0.0, 0.1346, 0.0, 0.1346, 0.1668, 0.1346, 0.1668, 0.1717, 0.0, 0.1717, 0.0, 0.1717, 0.1668, 0.1717, 0.1668, 0.2087, 0.0, 0.2087, 0.0, 0.2087, 0.1668, 0.2087, 0.1668, 0.2458, 0.0, 0.2458, 0.0, 0.2458, 0.1668, 0.2458, 0.1668, 0.2828, 0.0, 0.2828, 0.0, 0.2828, 0.1668, 0.2828, 0.1668, 0.3198, 0.0, 0.3198, 0.0, 0.3198, 0.1668, 0.3198, 0.1668, 0.3569, 0.0, 0.3569, 0.2994, 0.06057, 0.3335, 0.06057, 0.3335, 0.0976, 0.2994, 0.0976, 0.2994, 0.0976, 0.3335, 0.0976, 0.3335, 0.1346, 0.2994, 0.1346, 0.2994, 0.1346, 0.3335, 0.1346, 0.3335, 0.1717, 0.2994, 0.1717, 0.2994, 0.1717, 0.3335, 0.1717, 0.3335, 0.2087, 0.2994, 0.2087, 0.2994, 0.2087, 0.3335, 0.2087, 0.3335, 0.2458, 0.2994, 0.2458, 0.2994, 0.2458, 0.3335, 0.2458, 0.3335, 0.2828, 0.2994, 0.2828, 0.2994, 0.2828, 0.3335, 0.2828, 0.3335, 0.3198, 0.2994, 0.3198, 0.2994, 0.3198, 0.3335, 0.3198, 0.3335, 0.3569, 0.2994, 0.3569, 0.3335, 0.06057, 0.5001, 0.06057, 0.5001, 0.0976, 0.3335, 0.0976, 0.3335, 0.0976, 0.5001, 0.0976, 0.5001, 0.1346, 0.3335, 0.1346, 0.3335, 0.1346, 0.5001, 0.1346, 0.5001, 0.1717, 0.3335, 0.1717, 0.3335, 0.1717, 0.5001, 0.1717, 0.5001, 0.2087, 0.3335, 0.2087, 0.3335, 0.2087, 0.5001, 0.2087, 0.5001, 0.2458, 0.3335, 0.2458, 0.3335, 0.2458, 0.5001, 0.2458, 0.5001, 0.2828, 0.3335, 0.2828, 0.3335, 0.2828, 0.5001, 0.2828, 0.5001, 0.3198, 0.3335, 0.3198, 0.3335, 0.3198, 0.5001, 0.3198, 0.5001, 0.3569, 0.3335, 0.3569, 0.5001, 0.06057, 0.6668, 0.06057, 0.6668, 0.0976, 0.5001, 0.0976, 0.5001, 0.0976, 0.6668, 0.0976, 0.6668, 0.1346, 0.5001, 0.1346, 0.5001, 0.1346, 0.6668, 0.1346, 0.6668, 0.1717, 0.5001, 0.1717, 0.5001, 0.1717, 0.6668, 0.1717, 0.6668, 0.2087, 0.5001, 0.2087, 0.5001, 0.2087, 0.6668, 0.2087, 0.6668, 0.2458, 0.5001, 0.2458, 0.5001, 0.2458, 0.6668, 0.2458, 0.6668, 0.2828, 0.5001, 0.2828, 0.5001, 0.2828, 0.6668, 0.2828, 0.6668, 0.3198, 0.5001, 0.3198, 0.5001, 0.3198, 0.6668, 0.3198, 0.6668, 0.3569, 0.5001, 0.3569, 0.8001, 0.06057, 0.8335, 0.06057, 0.8335, 0.0976, 0.8001, 0.0976, 0.8001, 0.0976, 0.8335, 0.0976, 0.8335, 0.1346, 0.8001, 0.1346, 0.8001, 0.1346, 0.8335, 0.1346, 0.8335, 0.1717, 0.8001, 0.1717, 0.8001, 0.1717, 0.8335, 0.1717, 0.8335, 0.2087, 0.8001, 0.2087, 0.8001, 0.2087, 0.8335, 0.2087, 0.8335, 0.2458, 0.8001, 0.2458, 0.8001, 0.2458, 0.8335, 0.2458, 0.8335, 0.2828, 0.8001, 0.2828, 0.8001, 0.2828, 0.8335, 0.2828, 0.8335, 0.3198, 0.8001, 0.3198, 0.8001, 0.3198, 0.8335, 0.3198, 0.8335, 0.3569, 0.8001, 0.3569, 0.0, 0.0976, 0.0, 0.0976, 0.0, 0.0976, 0.0, 0.0976, 0.0, 0.1346, 0.0, 0.0976, 0.0, 0.0976, 0.0, 0.1346, 0.0, 0.1717, 0.0, 0.2087, 0.0, 0.2087, 0.0, 0.1717, 0.0, 0.0976, 0.0, 0.0976, 0.0, 0.0976, 0.0, 0.0976, 0.0, 0.1717, 0.0, 0.1346, 0.0, 0.1346, 0.0, 0.1717, 0.0, 0.2087, 0.0, 0.2458, 0.0, 0.2458, 0.0, 0.2087, 0.0, 0.0976, 0.0, 0.0976, 0.0, 0.0976, 0.0, 0.0976, 0.0, 0.2087, 0.0, 0.1717, 0.0, 0.1717, 0.0, 0.2087, 0.0, 0.2458, 0.0, 0.2828, 0.0, 0.2828, 0.0, 0.2458, 0.0, 0.3939, 0.0, 0.3939, 0.0, 0.3939, 0.0, 0.3939, 0.1668, 0.06057, 0.1994, 0.06057, 0.1994, 0.0976, 0.1668, 0.0976, 0.1668, 0.0976, 0.1994, 0.0976, 0.1994, 0.1346, 0.1668, 0.1346, 0.1668, 0.1346, 0.1994, 0.1346, 0.1994, 0.1717, 0.1668, 0.1717, 0.1668, 0.1717, 0.1994, 0.1717, 0.1994, 0.2087, 0.1668, 0.2087, 0.1668, 0.2087, 0.1994, 0.2087, 0.1994, 0.2458, 0.1668, 0.2458, 0.1668, 0.2458, 0.1994, 0.2458, 0.1994, 0.2828, 0.1668, 0.2828, 0.1668, 0.2828, 0.1994, 0.2828, 0.1994, 0.3198, 0.1668, 0.3198, 0.1668, 0.3198, 0.1994, 0.3198, 0.1994, 0.3569, 0.1668, 0.3569, 0.1994, 0.06057, 0.2328, 0.06057, 0.2328, 0.0976, 0.1994, 0.0976, 0.1994, 0.0976, 0.2328, 0.0976, 0.2328, 0.1346, 0.1994, 0.1346, 0.1994, 0.1346, 0.2328, 0.1346, 0.2328, 0.1717, 0.1994, 0.1717, 0.1994, 0.1717, 0.2328, 0.1717, 0.2328, 0.2087, 0.1994, 0.2087, 0.1994, 0.2087, 0.2328, 0.2087, 0.2328, 0.2458, 0.1994, 0.2458, 0.1994, 0.2458, 0.2328, 0.2458, 0.2328, 0.2828, 0.1994, 0.2828, 0.1994, 0.2828, 0.2328, 0.2828, 0.2328, 0.3198, 0.1994, 0.3198, 0.1994, 0.3198, 0.2328, 0.3198, 0.2328, 0.3569, 0.1994, 0.3569, 0.2328, 0.06057, 0.2661, 0.06057, 0.2661, 0.0976, 0.2328, 0.0976, 0.2328, 0.0976, 0.2661, 0.0976, 0.2661, 0.1346, 0.2328, 0.1346, 0.2328, 0.1346, 0.2661, 0.1346, 0.2661, 0.1717, 0.2328, 0.1717, 0.2328, 0.1717, 0.2661, 0.1717, 0.2661, 0.2087, 0.2328, 0.2087, 0.2328, 0.2087, 0.2661, 0.2087, 0.2661, 0.2458, 0.2328, 0.2458, 0.2328, 0.2458, 0.2661, 0.2458, 0.2661, 0.2828, 0.2328, 0.2828, 0.2328, 0.2828, 0.2661, 0.2828, 0.2661, 0.3198, 0.2328, 0.3198, 0.2328, 0.3198, 0.2661, 0.3198, 0.2661, 0.3569, 0.2328, 0.3569, 0.2661, 0.06057, 0.2994, 0.06057, 0.2994, 0.0976, 0.2661, 0.0976, 0.2661, 0.0976, 0.2994, 0.0976, 0.2994, 0.1346, 0.2661, 0.1346, 0.2661, 0.1346, 0.2994, 0.1346, 0.2994, 0.1717, 0.2661, 0.1717, 0.2661, 0.1717, 0.2994, 0.1717, 0.2994, 0.2087, 0.2661, 0.2087, 0.2661, 0.2087, 0.2994, 0.2087, 0.2994, 0.2458, 0.2661, 0.2458, 0.2661, 0.2458, 0.2994, 0.2458, 0.2994, 0.2828, 0.2661, 0.2828, 0.2661, 0.2828, 0.2994, 0.2828, 0.2994, 0.3198, 0.2661, 0.3198, 0.2661, 0.3198, 0.2994, 0.3198, 0.2994, 0.3569, 0.2661, 0.3569, 0.6668, 0.06057, 0.7001, 0.06057, 0.7001, 0.0976, 0.6668, 0.0976, 0.6668, 0.0976, 0.7001, 0.0976, 0.7001, 0.1346, 0.6668, 0.1346, 0.6668, 0.1346, 0.7001, 0.1346, 0.7001, 0.1717, 0.6668, 0.1717, 0.6668, 0.1717, 0.7001, 0.1717, 0.7001, 0.2087, 0.6668, 0.2087, 0.6668, 0.2087, 0.7001, 0.2087, 0.7001, 0.2458, 0.6668, 0.2458, 0.6668, 0.2458, 0.7001, 0.2458, 0.7001, 0.2828, 0.6668, 0.2828, 0.6668, 0.2828, 0.7001, 0.2828, 0.7001, 0.3198, 0.6668, 0.3198, 0.6668, 0.3198, 0.7001, 0.3198, 0.7001, 0.3569, 0.6668, 0.3569, 0.7001, 0.06057, 0.7335, 0.06057, 0.7335, 0.0976, 0.7001, 0.0976, 0.7001, 0.0976, 0.7335, 0.0976, 0.7335, 0.1346, 0.7001, 0.1346, 0.7001, 0.1346, 0.7335, 0.1346, 0.7335, 0.1717, 0.7001, 0.1717, 0.7001, 0.1717, 0.7335, 0.1717, 0.7335, 0.2087, 0.7001, 0.2087, 0.7001, 0.2087, 0.7335, 0.2087, 0.7335, 0.2458, 0.7001, 0.2458, 0.7001, 0.2458, 0.7335, 0.2458, 0.7335, 0.2828, 0.7001, 0.2828, 0.7001, 0.2828, 0.7335, 0.2828, 0.7335, 0.3198, 0.7001, 0.3198, 0.7001, 0.3198, 0.7335, 0.3198, 0.7335, 0.3569, 0.7001, 0.3569, 0.7335, 0.06057, 0.7668, 0.06057, 0.7668, 0.0976, 0.7335, 0.0976, 0.7335, 0.0976, 0.7668, 0.0976, 0.7668, 0.1346, 0.7335, 0.1346, 0.7335, 0.1346, 0.7668, 0.1346, 0.7668, 0.1717, 0.7335, 0.1717, 0.7335, 0.1717, 0.7668, 0.1717, 0.7668, 0.2087, 0.7335, 0.2087, 0.7335, 0.2087, 0.7668, 0.2087, 0.7668, 0.2458, 0.7335, 0.2458, 0.7335, 0.2458, 0.7668, 0.2458, 0.7668, 0.2828, 0.7335, 0.2828, 0.7335, 0.2828, 0.7668, 0.2828, 0.7668, 0.3198, 0.7335, 0.3198, 0.7335, 0.3198, 0.7668, 0.3198, 0.7668, 0.3569, 0.7335, 0.3569, 0.7668, 0.06057, 0.8001, 0.06057, 0.8001, 0.0976, 0.7668, 0.0976, 0.7668, 0.0976, 0.8001, 0.0976, 0.8001, 0.1346, 0.7668, 0.1346, 0.7668, 0.1346, 0.8001, 0.1346, 0.8001, 0.1717, 0.7668, 0.1717, 0.7668, 0.1717, 0.8001, 0.1717, 0.8001, 0.2087, 0.7668, 0.2087, 0.7668, 0.2087, 0.8001, 0.2087, 0.8001, 0.2458, 0.7668, 0.2458, 0.7668, 0.2458, 0.8001, 0.2458, 0.8001, 0.2828, 0.7668, 0.2828, 0.7668, 0.2828, 0.8001, 0.2828, 0.8001, 0.3198, 0.7668, 0.3198, 0.7668, 0.3198, 0.8001, 0.3198, 0.8001, 0.3569, 0.7668, 0.3569, 0.0, 0.2458, 0.0, 0.2087, 0.0, 0.2087, 0.0, 0.2458, 0.0, 0.2828, 0.0, 0.3198, 0.0, 0.3198, 0.0, 0.2828, 0.0, 0.06057, 0.0, 0.06057, 0.0, 0.06057, 0.0, 0.06057, 0.0, 0.0, 0.0, 0.06057, 0.0, 0.06057, 0.0, 0.0, 0.7668, 1.0, 0.5751, 0.75, 0.7668, 1.0, 0.7668, 1.0, 0.7335, 1.0, 0.5501, 0.75, 0.7335, 1.0, 0.7335, 1.0, 0.7668, 1.0, 0.5751, 0.75, 0.7668, 1.0, 0.7668, 1.0, 0.7335, 1.0, 0.5501, 0.75, 0.7335, 1.0, 0.7335, 1.0, 0.2661, 1.0, 0.1996, 0.75, 0.2661, 1.0, 0.2661, 1.0, 0.7668, 1.0, 0.7668, 1.0, 0.7668, 1.0, 0.7668, 1.0, 0.2328, 1.0, 0.1746, 0.75, 0.2328, 1.0, 0.2328, 1.0, 0.2661, 1.0, 0.1996, 0.75, 0.2661, 1.0, 0.2661, 1.0, 0.7335, 1.0, 0.7335, 1.0, 0.7335, 1.0, 0.7335, 1.0, 0.7335, 1.0, 0.7668, 1.0, 0.7668, 1.0, 0.7335, 1.0, 0.2328, 1.0, 0.2661, 1.0, 0.2661, 1.0, 0.2328, 1.0, 0.2661, 1.0, 0.2661, 1.0, 0.2661, 1.0, 0.2661, 1.0, 0.2328, 1.0, 0.2328, 1.0, 0.2328, 1.0, 0.2328, 1.0, 0.7335, 1.0, 0.7335, 1.0, 0.7335, 1.0, 0.7335, 1.0, 0.7668, 1.0, 0.7668, 1.0, 0.7668, 1.0, 0.7668, 1.0, 0.7335, 1.0, 0.5501, 0.75, 0.5501, 0.75, 0.7335, 1.0, 0.2661, 1.0, 0.1996, 0.75, 0.1996, 0.75, 0.2661, 1.0, 0.3335, 1.0, 0.3335, 1.0, 0.3335, 1.0, 0.3335, 1.0, 0.2328, 1.0, 0.2328, 1.0, 0.2328, 1.0, 0.2328, 1.0, 0.1668, 1.0, 0.1668, 1.0, 0.1668, 1.0, 0.1668, 1.0, 0.2661, 1.0, 0.2994, 1.0, 0.2994, 1.0, 0.2661, 1.0, 0.8335, 1.0, 0.8335, 1.0, 0.8335, 1.0, 0.8335, 1.0, 0.7335, 1.0, 0.7668, 1.0, 0.7668, 1.0, 0.7335, 1.0, 0.7001, 1.0, 0.7335, 1.0, 0.7335, 1.0, 0.7001, 1.0, 0.8001, 1.0, 0.8335, 1.0, 0.8335, 1.0, 0.8001, 1.0, 0.2994, 1.0, 0.3335, 1.0, 0.3335, 1.0, 0.2994, 1.0, 0.6668, 1.0, 0.7001, 1.0, 0.7001, 1.0, 0.6668, 1.0, 0.2661, 1.0, 0.2328, 1.0, 0.2328, 1.0, 0.2661, 1.0, 0.7668, 1.0, 0.5751, 0.75, 0.5751, 0.75, 0.7668, 1.0, 0.2661, 1.0, 0.2661, 1.0, 0.2661, 1.0, 0.2661, 1.0, 0.6668, 1.0, 0.6668, 1.0, 0.6668, 1.0, 0.6668, 1.0, 0.2328, 1.0, 0.1746, 0.75, 0.2328, 1.0, 0.2328, 1.0, 0.2328, 1.0, 0.1746, 0.75, 0.1746, 0.75, 0.2328, 1.0, 0.8335, 1.0, 1.0, 1.0, 1.0, 1.0, 0.8335, 1.0, 0.0, 0.3939, 0.0, 1.0, 0.0, 1.0, 0.0, 0.3939, 0.0, 1.0, 0.1668, 1.0, 0.1668, 1.0, 0.0, 1.0, 0.3335, 1.0, 0.5001, 1.0, 0.5001, 1.0, 0.3335, 1.0, 0.5001, 1.0, 0.6668, 1.0, 0.6668, 1.0, 0.5001, 1.0, 0.8335, 1.0, 0.8335, 1.0, 0.8335, 1.0, 0.8335, 1.0, 0.0, 0.3569, 0.0, 0.3939, 0.0, 0.3939, 0.0, 0.3569, 0.0, 0.3569, 0.0, 0.3939, 0.0, 0.3939, 0.0, 0.3569, 0.0, 0.3569, 0.0, 0.3939, 0.0, 0.3939, 0.0, 0.3569, 0.0, 0.3569, 0.0, 0.3939, 0.0, 0.3939, 0.0, 0.3569, 0.0, 0.06057, 0.0, 0.0976, 0.0, 0.0976, 0.0, 0.06057, 0.0, 0.06057, 0.0, 0.0976, 0.0, 0.0976, 0.0, 0.06057, 0.0, 0.06057, 0.0, 0.0976, 0.0, 0.0976, 0.0, 0.06057, 0.0, 0.0976, 0.0, 0.1346, 0.0, 0.1346, 0.0, 0.0976, 0.0, 0.1346, 0.0, 0.1717, 0.0, 0.1717, 0.0, 0.1346, 0.0, 0.1717, 0.0, 0.2087, 0.0, 0.2087, 0.0, 0.1717, 0.0, 0.2087, 0.0, 0.2458, 0.0, 0.2458, 0.0, 0.2087, 0.0, 0.2458, 0.0, 0.2828, 0.0, 0.2828, 0.0, 0.2458, 0.0, 0.2828, 0.0, 0.3198, 0.0, 0.3198, 0.0, 0.2828, 0.0, 0.3198, 0.0, 0.3569, 0.0, 0.3569, 0.0, 0.3198, 0.0, 0.06057, 0.0, 0.0976, 0.0, 0.0976, 0.0, 0.06057, 0.0, 0.06057, 0.0, 0.0976, 0.0, 0.0976, 0.0, 0.06057, 0.0, 0.3569, 0.0, 0.3939, 0.0, 0.3939, 0.0, 0.3569, 0.0, 0.0976, 0.0, 0.06057, 0.0, 0.06057, 0.0, 0.0976, 0.0, 0.06057, 0.0, 0.06057, 0.0, 0.06057, 0.0, 0.06057, 0.0, 0.3939, 0.0, 0.3939, 0.0, 0.3939, 0.0, 0.3939, 0.0, 0.06057, 0.0, 0.0976, 0.0, 0.0976, 0.0, 0.06057, 0.0, 0.3939, 0.0, 0.3939, 0.0, 0.3939, 0.0, 0.3939, 0.0, 0.3569, 0.0, 0.3569, 0.0, 0.3569, 0.0, 0.3569, 0.0, 0.06057, 0.0, 0.06057, 0.0, 0.06057, 0.0, 0.06057, 0.0, 0.3569, 0.0, 0.3569, 0.0, 0.3569, 0.0, 0.3569, 0.0, 0.3939, 0.0, 0.3569, 0.0, 0.3569, 0.0, 0.3939, 0.0, 0.3939, 0.0, 0.3939, 0.0, 0.3939, 0.0, 0.3939, 0.0, 0.3569, 0.0, 0.3569, 0.0, 0.3569, 0.0, 0.3569, 0.0, 0.3569, 0.0, 0.3198, 0.0, 0.3198, 0.0, 0.3569, 0.0, 0.06057, 0.0, 0.06057, 0.0, 0.06057, 0.0, 0.06057, 0.0, 0.0976, 0.0, 0.0976, 0.0, 0.0976, 0.0, 0.0976, 0.0, 0.3198, 0.0, 0.2828, 0.0, 0.2828, 0.0, 0.3198, 0.0, 0.3939, 0.0, 0.3939, 0.0, 0.3939, 0.0, 0.3939, 0.0, 0.3198, 0.0, 0.3569, 0.0, 0.3569, 0.0, 0.3198, 0.0, 0.2828, 0.0, 0.2458, 0.0, 0.2458, 0.0, 0.2828, 0.0, 0.3569, 0.0, 0.3939, 0.0, 0.3939, 0.0, 0.3569, 0.0, 0.2458, 0.0, 0.2828, 0.0, 0.2828, 0.0, 0.2458, 0.0, 0.2828, 0.0, 0.2458, 0.0, 0.2458, 0.0, 0.2828, 0.0, 0.2087, 0.0, 0.2458, 0.0, 0.2458, 0.0, 0.2087, 0.0, 0.2458, 0.0, 0.2087, 0.0, 0.2087, 0.0, 0.2458, 0.0, 0.1717, 0.0, 0.2087, 0.0, 0.2087, 0.0, 0.1717, 0.0, 0.2087, 0.0, 0.1717, 0.0, 0.1717, 0.0, 0.2087, 0.0, 0.1346, 0.0, 0.1717, 0.0, 0.1717, 0.0, 0.1346, 0.0, 0.3569, 0.0, 0.3569, 0.0, 0.3569, 0.0, 0.3569, 0.0, 0.1717, 0.0, 0.1346, 0.0, 0.1346, 0.0, 0.1717, 0.0, 0.0976, 0.0, 0.0976, 0.0, 0.0976, 0.0, 0.0976, 0.0, 0.0976, 0.0, 0.1346, 0.0, 0.1346, 0.0, 0.0976, 0.0, 0.3569, 0.0, 0.3569, 0.0, 0.3569, 0.0, 0.3569, 0.0, 0.0976, 0.0, 0.0976, 0.0, 0.0976, 0.0, 0.0976, 0.0, 0.3569, 0.0, 0.3569, 0.0, 0.3569, 0.0, 0.3569, 0.0, 0.1346, 0.0, 0.0976, 0.0, 0.0976, 0.0, 0.1346, 0.0, 0.0976, 0.0, 0.0976, 0.0, 0.0976, 0.0, 0.0976, 0.0, 0.3569, 0.0, 0.3569, 0.0, 0.3569, 0.0, 0.3569, 0.0, 0.3198, 0.0, 0.3569, 0.0, 0.3569, 0.0, 0.3198, 0.0, 0.0976, 0.0, 0.0976, 0.0, 0.0976, 0.0, 0.0976, 0.0, 0.3569, 0.0, 0.3198, 0.0, 0.3198, 0.0, 0.3569, 0.0, 0.2828, 0.0, 0.3198, 0.0, 0.3198, 0.0, 0.2828, 0.0, 0.3198, 0.0, 0.2828, 0.0, 0.2828, 0.0, 0.3198, 0.0, 0.0, 0.0, 0.0, 0.0, 0.0, 0.0, 0.0, 0.0, 0.0, 1.0, 0.3569, 1.0, 0.3569, 1.0, 0.3569, 1.0, 0.3569, 0.375, 0.0, 0.4375, 0.0, 0.5, 0.0, 0.625, 0.0, 0.625, 0.25, 0.375, 0.25, 0.375, 0.25, 0.625, 0.25, 0.625, 0.5, 0.375, 0.5, 0.375, 0.5, 0.625, 0.5, 0.625, 0.75, 0.5, 0.75, 0.4375, 0.75, 0.375, 0.75, 0.5, 0.75, 0.625, 0.75, 0.625, 0.75, 0.5, 0.75, 0.625, 0.5, 0.875, 0.5, 0.875, 0.75, 0.625, 0.75, 0.4375, 0.0, 0.4375, 0.75, 0.5, 0.75, 0.5, 0.0, 0.375, 0.75, 0.4375, 0.75, 0.4375, 0.75, 0.375, 0.75, 0.5, 0.0, 0.5, 0.75, 0.625, 0.75, 0.875, 0.75, 0.625, 0.75, 0.875, 0.75, 0.875, 0.75, 0.625, 0.75, 0.5, 0.0, 0.5, 0.75, 0.5, 0.75, 0.5, 0.0, 0.625, 0.0, 0.5, 0.0, 0.5, 0.0, 0.625, 0.0, 0.4375, 0.75, 0.4375, 0.0, 0.375, 0.0, 0.375, 0.75, 0.4375, 0.75, 0.4375, 0.0, 0.4375, 0.0, 0.4375, 0.75, 0.4375, 0.0, 0.375, 0.0, 0.375, 0.0, 0.4375, 0.0, 0.125, 0.75, 0.375, 0.75, 0.375, 0.75, 0.125, 0.75, 0.375, 0.0, 0.4375, 0.0, 0.4375, 0.0, 0.375, 0.0, 0.375, 0.75, 0.125, 0.75, 0.125, 0.75, 0.375, 0.75, 0.375, 0.75, 0.4375, 0.75, 0.4375, 0.75, 0.375, 0.75, 0.625, 0.75, 0.5, 0.75, 0.5, 0.75, 0.625, 0.75, 0.625, 0.75, 0.875, 0.75, 0.875, 0.75, 0.625, 0.75, 0.5, 0.75, 0.625, 0.75, 0.625, 0.75, 0.5, 0.75, 0.5, 0.0, 0.625, 0.0, 0.625, 0.0, 0.5, 0.0, 0.4375, 0.0, 0.375, 0.0, 0.375, 0.0, 0.4375, 0.0, 0.4375, 0.75, 0.4375, 0.0, 0.4375, 0.0, 0.4375, 0.75, 0.125, 0.75, 0.375, 0.75, 0.375, 0.75, 0.125, 0.75, 0.375, 0.75, 0.4375, 0.75, 0.4375, 0.75, 0.375, 0.75, 0.4375, 0.75, 0.375, 0.75, 0.375, 0.75, 0.4375, 0.75, 0.4375, 0.0, 0.4375, 0.75, 0.4375, 0.75, 0.4375, 0.0, 0.4375, 0.75, 0.4375, 0.0, 0.4375, 0.0, 0.4375, 0.75, 0.4375, 0.0, 0.375, 0.0, 0.375, 0.0, 0.4375, 0.0, 0.625, 0.0, 0.5, 0.0, 0.5, 0.0, 0.625, 0.0, 0.5, 0.0, 0.5, 0.75, 0.5, 0.75, 0.5, 0.0, 0.625, 0.75, 0.875, 0.75, 0.875, 0.75, 0.625, 0.75, 0.5, 0.75, 0.625, 0.75, 0.625, 0.75, 0.5, 0.75, 0.5, 0.75, 0.5, 0.0, 0.5, 0.0, 0.5, 0.75, 0.5, 0.0, 0.5, 0.75, 0.5, 0.75, 0.5, 0.0, 0.625, 0.0, 0.5, 0.0, 0.5, 0.0, 0.625, 0.0, 0.875, 0.75, 0.625, 0.75, 0.625, 0.75, 0.875, 0.75, 0.375, 0.0, 0.625, 0.0, 0.625, 0.25, 0.375, 0.25, 0.375, 0.25, 0.625, 0.25, 0.625, 0.5, 0.375, 0.5, 0.375, 0.5, 0.625, 0.5, 0.625, 0.75, 0.375, 0.75, 0.375, 0.75, 0.625, 0.75, 0.625, 1.0, 0.375, 1.0, 0.125, 0.5, 0.375, 0.5, 0.375, 0.75, 0.125, 0.75, 0.625, 0.5, 0.875, 0.5, 0.875, 0.75, 0.625, 0.75, 0.375, 0.0, 0.625, 0.0, 0.625, 0.25, 0.375, 0.25, 0.375, 0.25, 0.625, 0.25, 0.625, 0.5, 0.375, 0.5, 0.375, 0.5, 0.625, 0.5, 0.625, 0.75, 0.375, 0.75, 0.375, 0.75, 0.625, 0.75, 0.625, 1.0, 0.375, 1.0, 0.125, 0.5, 0.375, 0.5, 0.375, 0.75, 0.125, 0.75, 0.625, 0.5, 0.875, 0.5, 0.875, 0.75, 0.625, 0.75, 0.375, 0.25, 0.625, 0.25, 0.625, 0.5, 0.375, 0.5, 0.375, 0.5, 0.625, 0.5, 0.625, 0.75, 0.375, 0.75, 0.375, 0.75, 0.625, 0.75, 0.625, 1.0, 0.375, 1.0, 0.375, 0.25, 0.625, 0.25, 0.625, 0.5, 0.375, 0.5, 0.375, 0.5, 0.625, 0.5, 0.625, 0.75, 0.375, 0.75, 0.375, 0.75, 0.625, 0.75, 0.625, 1.0, 0.375, 1.0, 0.6167, 0.5, 0.375, 0.5, 0.375, 0.75, 0.6167, 0.75, 0.125, 0.5, 0.375, 0.5, 0.6167, 0.5, 0.6167, 0.25, 0.375, 0.0, 0.625, 0.0, 0.625, 0.25, 0.375, 0.25, 0.375, 0.25, 0.625, 0.25, 0.625, 0.5, 0.375, 0.5, 0.375, 0.5, 0.625, 0.5, 0.625, 0.75, 0.375, 0.75, 0.375, 0.75, 0.625, 0.75, 0.625, 1.0, 0.375, 1.0, 0.125, 0.5, 0.375, 0.5, 0.375, 0.75, 0.125, 0.75, 0.625, 0.5, 0.875, 0.5, 0.875, 0.75, 0.625, 0.75, 0.375, 0.0, 0.625, 0.0, 0.625, 0.25, 0.375, 0.25, 0.375, 0.25, 0.625, 0.25, 0.625, 0.5, 0.375, 0.5, 0.375, 0.5, 0.625, 0.5, 0.625, 0.75, 0.375, 0.75, 0.375, 0.75, 0.625, 0.75, 0.625, 1.0, 0.375, 1.0, 0.125, 0.5, 0.375, 0.5, 0.375, 0.75, 0.125, 0.75, 0.625, 0.5, 0.875, 0.5, 0.875, 0.75, 0.625, 0.75, 0.375, 0.0, 0.625, 0.0, 0.625, 0.25, 0.375, 0.25, 0.375, 0.25, 0.625, 0.25, 0.625, 0.5, 0.375, 0.5, 0.375, 0.5, 0.625, 0.5, 0.625, 0.75, 0.375, 0.75, 0.375, 0.75, 0.625, 0.75, 0.625, 1.0, 0.375, 1.0, 0.125, 0.5, 0.375, 0.5, 0.375, 0.75, 0.125, 0.75, 0.625, 0.5, 0.875, 0.5, 0.875, 0.75, 0.625, 0.75, 0.375, 0.0, 0.5, 0.0, 0.625, 0.0, 0.625, 0.25, 0.5, 0.25, 0.375, 0.25, 0.375, 0.25, 0.5, 0.25, 0.625, 0.25, 0.625, 0.5, 0.5, 0.5, 0.375, 0.5, 0.375, 0.5, 0.5, 0.5, 0.625, 0.5, 0.625, 0.75, 0.5, 0.75, 0.375, 0.75, 0.375, 0.75, 0.5, 0.75, 0.625, 0.75, 0.625, 1.0, 0.5, 1.0, 0.375, 1.0, 0.375, 0.75, 0.625, 0.75, 0.625, 0.5, 0.375, 0.5, 0.635, 0.5121, 0.625, 0.5, 0.875, 0.5, 0.865, 0.5121, 0.875, 0.5, 0.875, 0.75, 0.625, 0.75, 0.625, 0.5, 0.635, 0.5121, 0.635, 0.7082, 0.865, 0.7082, 0.865, 0.5121, 0.6167, 0.75, 0.375, 0.75, 0.125, 0.75, 0.6167, 0.0, 0.625, 0.0, 0.6167, 0.0, 0.6167, 0.25, 0.625, 0.25, 0.375, 0.75, 0.375, 1.0, 0.625, 1.0, 0.625, 0.75, 0.625, 0.25, 0.6167, 0.25, 0.6167, 0.5, 0.625, 0.5, 0.6167, 0.5, 0.6167, 0.75, 0.625, 0.75, 0.625, 0.5, 0.6167, 0.25, 0.6167, 0.0, 0.125, 0.75, 0.125, 0.5, 0.6167, 0.75, 0.6167, 1.0, 0.625, 1.0, 0.625, 0.75, 0.125, 0.5, 0.125, 0.75, 0.375, 0.75, 0.375, 0.5, 0.625, 0.5, 0.0, 0.0, 0.0, 0.0, 0.625, 0.75, 0.625, 0.75, 0.0, 0.0, 0.0, 0.0, 0.625, 1.0, 0.0, 0.0, 0.625, 1.0, 0.0, 0.0, 0.0, 0.0, 0.625, 0.5, 0.0, 0.0, 0.0, 0.0, 0.0, 0.0, 0.375, 0.0, 0.625, 0.0, 0.625, 0.25, 0.375, 0.25, 0.375, 0.25, 0.625, 0.25, 0.625, 0.5, 0.375, 0.5, 0.375, 0.5, 0.625, 0.5, 0.625, 0.75, 0.375, 0.75, 0.375, 0.75, 0.625, 0.75, 0.625, 1.0, 0.375, 1.0, 0.375, 0.75, 0.375, 1.0, 0.375, 1.0, 0.375, 0.75, 0.625, 0.5, 0.875, 0.5, 0.875, 0.75, 0.625, 0.75, 0.125, 0.5, 0.375, 0.5, 0.375, 0.75, 0.125, 0.75, 0.125, 0.5, 0.125, 0.75, 0.125, 0.75, 0.125, 0.5, 0.375, 0.75, 0.375, 0.5, 0.375, 0.5, 0.375, 0.75, 0.375, 0.5, 0.375, 0.75, 0.375, 0.75, 0.375, 0.5, 0.375, 0.5, 0.375, 0.75, 0.375, 0.75, 0.375, 0.5, 0.375, 0.75, 0.375, 1.0, 0.375, 1.0, 0.375, 0.75, 0.375, 0.25, 0.375, 0.5, 0.375, 0.5, 0.375, 0.25, 0.375, 0.0, 0.375, 0.25, 0.375, 0.25, 0.375, 0.0, 0.125, 0.75, 0.375, 0.75, 0.375, 0.75, 0.125, 0.75, 0.375, 0.25, 0.375, 0.5, 0.375, 0.5, 0.375, 0.25, 0.375, 0.5, 0.125, 0.5, 0.125, 0.5, 0.375, 0.5, 0.375, 0.0, 0.375, 0.25, 0.375, 0.25, 0.375, 0.0, 0.375, 0.0, 0.625, 0.0, 0.625, 0.25, 0.375, 0.25, 0.375, 0.25, 0.625, 0.25, 0.625, 0.5, 0.375, 0.5, 0.375, 0.5, 0.625, 0.5, 0.625, 0.75, 0.375, 0.75, 0.625, 1.0, 0.375, 1.0, 0.375, 0.75, 0.625, 0.75, 0.625, 0.7827, 0.5351, 0.7827, 0.5351, 0.9673, 0.625, 0.9673, 0.125, 0.5, 0.375, 0.5, 0.375, 0.75, 0.125, 0.75, 0.625, 0.75, 0.625, 0.5, 0.875, 0.5, 0.875, 0.75, 0.8423, 0.75, 0.8423, 0.5267, 0.6577, 0.5267, 0.6577, 0.75, 0.6025, 0.008434, 0.375, 0.008434, 0.375, 0.25, 0.6025, 0.25, 0.6025, 0.25, 0.375, 0.25, 0.375, 0.5, 0.6025, 0.5, 0.375, 0.5, 0.375, 0.7416, 0.6025, 0.7416, 0.6025, 0.5, 0.375, 0.7416, 0.375, 0.5, 0.125, 0.5, 0.125, 0.7416, 1.0, 0.5, 1.0, 1.0, 0.8889, 1.0, 0.8889, 0.5, 0.8889, 0.5, 0.8889, 1.0, 0.7778, 1.0, 0.7778, 0.5, 0.7778, 0.5, 0.7778, 1.0, 0.6667, 1.0, 0.6667, 0.5, 0.6667, 0.5, 0.6667, 1.0, 0.5556, 1.0, 0.5556, 0.5, 0.5556, 0.5, 0.5556, 1.0, 0.4444, 1.0, 0.4444, 0.5, 0.4444, 0.5, 0.4444, 1.0, 0.3333, 1.0, 0.3333, 0.5, 0.3333, 0.5, 0.3333, 1.0, 0.2222, 1.0, 0.2222, 0.5, 0.4043, 0.4339, 0.25, 0.49, 0.09573, 0.4339, 0.01365, 0.2917, 0.04215, 0.13, 0.1679, 0.02447, 0.3321, 0.02447, 0.4578, 0.13, 0.4864, 0.2917, 0.2222, 0.5, 0.2222, 1.0, 0.1111, 1.0, 0.1111, 0.5, 0.1111, 0.5, 0.1111, 1.0, 4.47e-08, 1.0, 4.47e-08, 0.5, 0.75, 0.49, 0.9043, 0.4339, 0.9864, 0.2917, 0.9578, 0.13, 0.8321, 0.02447, 0.6679, 0.02447, 0.5422, 0.13, 0.5136, 0.2917, 0.5957, 0.4339, 1.0, 0.5, 1.0, 1.0, 0.8889, 1.0, 0.8889, 0.5, 0.8889, 0.5, 0.8889, 1.0, 0.7778, 1.0, 0.7778, 0.5, 0.7778, 0.5, 0.7778, 1.0, 0.6667, 1.0, 0.6667, 0.5, 0.6667, 0.5, 0.6667, 1.0, 0.5556, 1.0, 0.5556, 0.5, 0.5556, 0.5, 0.5556, 1.0, 0.4444, 1.0, 0.4444, 0.5, 0.4444, 0.5, 0.4444, 1.0, 0.3333, 1.0, 0.3333, 0.5, 0.3333, 0.5, 0.3333, 1.0, 0.2222, 1.0, 0.2222, 0.5, 0.4043, 0.4339, 0.25, 0.49, 0.09573, 0.4339, 0.01365, 0.2917, 0.04215, 0.13, 0.1679, 0.02447, 0.3321, 0.02447, 0.4578, 0.13, 0.4864, 0.2917, 0.2222, 0.5, 0.2222, 1.0, 0.1111, 1.0, 0.1111, 0.5, 0.1111, 0.5, 0.1111, 1.0, 4.47e-08, 1.0, 4.47e-08, 0.5, 0.75, 0.49, 0.9043, 0.4339, 0.9864, 0.2917, 0.9578, 0.13, 0.8321, 0.02447, 0.6679, 0.02447, 0.5422, 0.13, 0.5136, 0.2917, 0.5957, 0.4339, 0.375, 0.0, 0.625, 0.0, 0.625, 0.25, 0.375, 0.25, 0.375, 0.25, 0.625, 0.25, 0.625, 0.5, 0.375, 0.5, 0.375, 0.5, 0.625, 0.5, 0.625, 0.75, 0.375, 0.75, 0.375, 0.75, 0.625, 0.75, 0.625, 1.0, 0.375, 1.0, 0.625, 0.5, 0.875, 0.5, 0.875, 0.75, 0.625, 0.75])
me_cylinder_001.use_remesh_fix_poles = True
me_cylinder_001.use_remesh_preserve_attributes = False
me_cylinder_001.update()

# ---- objects
ob_cylinder_001 = bpy.data.objects.new('Cylinder.001', me_cylinder_001)

# ---- transforms, parenting, visibility, modifiers, constraints
ob_cylinder_001.location = (0.0, 0.0, 0.0)

# ---- collection membership
col_collection.objects.link(ob_cylinder_001)

# ---- scene / render settings (as saved in the file)
scene.frame_start = 1; scene.frame_end = 250; scene.frame_set(2)
scene.render.engine = 'BLENDER_EEVEE_NEXT'
scene.cycles.use_denoising = False
scene.cycles.samples = 128
scene.cycles.sampling_pattern = 'TABULATED_SOBOL'
scene.cycles.use_adaptive_sampling = False
scene.cycles.use_light_tree = False
scene.view_settings.view_transform = 'Filmic'
bpy.context.view_layer.update()

# ---- added for rendering (the .blend has no active camera and no usable light): camera, sun
cam_auto = bpy.data.cameras.new('AutoCamera')
cam_auto.lens = 50.0
cam_auto.sensor_width = 36.0
cam_auto.clip_end = 1000.0
ob_auto_camera = bpy.data.objects.new('AutoCamera', cam_auto)
scene.collection.objects.link(ob_auto_camera)
ob_auto_camera.location = (6.19288, -7.31655, 6.67798)
ob_auto_camera.rotation_euler = (1.09748, -7.21219e-08, 0.694738)
scene.camera = ob_auto_camera
light_auto_sun = bpy.data.lights.new('AutoSun', 'SUN')
light_auto_sun.energy = 3.0
light_auto_sun.angle = 0.0523599
ob_auto_sun = bpy.data.objects.new('AutoSun', light_auto_sun)
scene.collection.objects.link(ob_auto_sun)
ob_auto_sun.rotation_euler = (0.872665, 0.174533, 0.523599)
bpy.context.view_layer.update()
